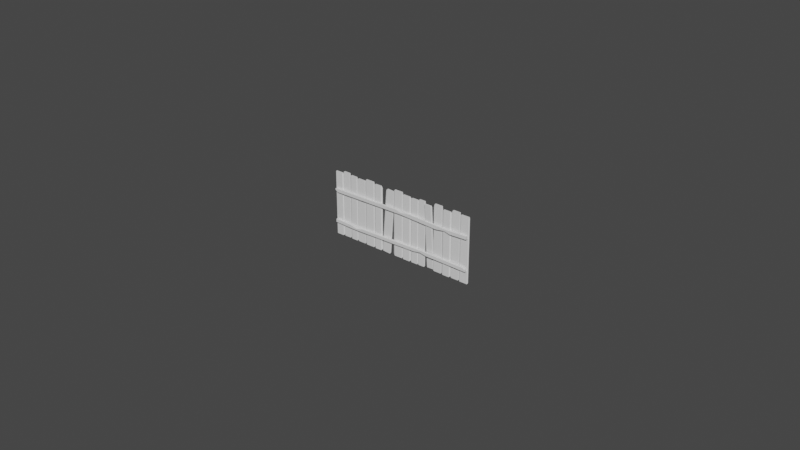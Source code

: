 # Source: fence1.blend  (saved by Blender 3.6.11; exported with 4.5.12 LTS)
import bpy
from mathutils import Matrix  # noqa: F401  (used for matrix-valued properties, if any)

bpy.ops.wm.read_factory_settings(use_empty=True)
scene = bpy.context.scene
scene.name = 'Scene'

# ---- materials (node trees are filled in below, after node groups)
mat_material_001 = bpy.data.materials.new('Material.001')
mat_material_001.use_transparent_shadow = False
mat_material_002 = bpy.data.materials.new('Material.002')
mat_material_002.use_transparent_shadow = False

# ---- material node trees
mat_material_001.use_nodes = True; mat_material_001.node_tree.nodes.clear()
_N = mat_material_001.node_tree.nodes; _L = mat_material_001.node_tree.links
n0 = _N.new('ShaderNodeBsdfPrincipled'); n0.name = 'Principled BSDF'; n0.location = (10, 300)
n0.distribution = 'GGX'
n0.subsurface_method = 'RANDOM_WALK_SKIN'
n0.inputs[3].default_value = 1.45
n0.inputs[27].default_value = (0.0, 0.0, 0.0, 1.0)
n0.inputs[28].default_value = 1.0
n1 = _N.new('ShaderNodeOutputMaterial'); n1.name = 'Material Output'; n1.location = (300, 300)
_L.new(n0.outputs[0], n1.inputs[0])
n1.is_active_output = True
mat_material_002.use_nodes = True; mat_material_002.node_tree.nodes.clear()
_N = mat_material_002.node_tree.nodes; _L = mat_material_002.node_tree.links
n0 = _N.new('ShaderNodeBsdfPrincipled'); n0.name = 'Principled BSDF'; n0.location = (10, 300)
n0.distribution = 'GGX'
n0.subsurface_method = 'RANDOM_WALK_SKIN'
n0.inputs[3].default_value = 1.45
n0.inputs[27].default_value = (0.0, 0.0, 0.0, 1.0)
n0.inputs[28].default_value = 1.0
n1 = _N.new('ShaderNodeOutputMaterial'); n1.name = 'Material Output'; n1.location = (300, 300)
_L.new(n0.outputs[0], n1.inputs[0])
n1.is_active_output = True

# ---- world
world_world = bpy.data.worlds.new('World'); scene.world = world_world
world_world.use_nodes = True; world_world.node_tree.nodes.clear()
_N = world_world.node_tree.nodes; _L = world_world.node_tree.links
n0 = _N.new('ShaderNodeOutputWorld'); n0.name = 'World Output'; n0.location = (300, 300)
n1 = _N.new('ShaderNodeBackground'); n1.name = 'Background'; n1.location = (10, 300)
n1.inputs[0].default_value = (0.05088, 0.05088, 0.05088, 1.0)
_L.new(n1.outputs[0], n0.inputs[0])
n0.is_active_output = True
world_world.color = (0.05088, 0.05088, 0.05088)
world_world.use_sun_shadow = False
world_world.sun_shadow_jitter_overblur = 0.0

# ---- meshes
me_mesh = bpy.data.meshes.new('Mesh')
me_mesh.from_pydata([(-1.3, 2.082, 0.06156), (-1.3, 2.085, 0.01538), (-1.281, 0.004116, -0.1078), (-1.281, 0.001382, -0.06164), (-1.484, 0.002273, -0.1078), (-1.503, 2.083, 0.01538), (-1.503, 2.08, 0.06156), (-1.484, -0.0004615, -0.06164), (-1.261, 2.048, 0.04521), (-1.261, 2.049, 0.02757), (-1.243, 0.04554, -0.09107), (-1.243, 0.0445, -0.07343), (-1.509, 0.04312, -0.09107), (-1.527, 2.047, 0.02757), (-1.527, 2.046, 0.04521), (-1.508, 0.04208, -0.07343), (-4.98, 0.03097, -0.0132), (0.02004, 0.03097, -0.0132), (-4.98, 2.059, -0.0132), (0.02004, 2.059, -0.0132), (-4.98, 2.059, -0.03306), (0.02004, 2.059, -0.03306), (-4.98, 0.03097, -0.03306), (0.02004, 0.03097, -0.03306), (-2.368, 2.049, -0.03197), (-2.368, 2.049, -0.01429), (-2.368, 0.04199, -0.01429), (-2.368, 0.04199, -0.03197), (-3.799, 2.049, -0.03197), (-3.799, 2.049, -0.01429), (-3.8, 0.04199, -0.01429), (-3.8, 0.04199, -0.03197), (-1.231, 0.04199, -0.01429), (-1.231, 2.049, -0.01429), (-1.231, 2.049, -0.03197), (-1.231, 0.04199, -0.03197), (-4.398, 2.049, -0.03197), (-4.398, 2.049, -0.01429), (-4.398, 0.04199, -0.01429), (-4.398, 0.04199, -0.03197), (-3.149, 0.04199, -0.01429), (-3.147, 2.049, -0.01429), (-3.147, 2.049, -0.03197), (-3.149, 0.04199, -0.03197), (-1.79, 2.049, -0.03197), (-1.79, 2.049, -0.01429), (-1.79, 0.04199, -0.01429), (-1.79, 0.04199, -0.03197), (-0.605, 0.04199, -0.01429), (-0.605, 2.049, -0.01429), (-0.605, 2.049, -0.03197), (-0.605, 0.04199, -0.03197), (-4.68, 2.049, -0.03197), (-4.68, 2.049, -0.01429), (-4.68, 0.04199, -0.01429), (-4.68, 0.04199, -0.03197), (-4.118, 0.04199, -0.01429), (-4.117, 2.049, -0.01429), (-4.117, 2.049, -0.03197), (-4.118, 0.04199, -0.03197), (-3.444, 2.049, -0.03197), (-3.444, 2.049, -0.01429), (-3.445, 0.04199, -0.01429), (-3.445, 0.04199, -0.03197), (-2.71, 0.04199, -0.01429), (-2.709, 2.049, -0.01429), (-2.709, 2.049, -0.03197), (-2.71, 0.04199, -0.03197), (-2.062, 2.049, -0.03197), (-2.062, 2.049, -0.01429), (-2.062, 0.04199, -0.01429), (-2.062, 0.04199, -0.03197), (-1.539, 0.04199, -0.01429), (-1.539, 2.049, -0.01429), (-1.539, 2.049, -0.03197), (-1.539, 0.04199, -0.03197), (-0.9175, 2.049, -0.03197), (-0.9175, 2.049, -0.01429), (-0.9175, 0.04199, -0.01429), (-0.9175, 0.04199, -0.03197), (-0.2925, 0.04199, -0.01429), (-0.2925, 2.049, -0.01429), (-0.2925, 2.049, -0.03197), (-0.2925, 0.04199, -0.03197), (-0.2643, 2.117, 0.0), (-0.2643, 2.117, -0.04626), (-0.2643, 0.0, -0.04626), (-0.2643, 0.0, 0.0), (-0.325, 0.0, -0.06102), (-0.325, 2.155, -0.06102), (-0.325, 2.155, -0.008797), (-0.325, 0.0, -0.008797), (-0.5631, 0.0, -0.06102), (-0.5631, 2.155, -0.06102), (-0.5631, 2.155, -0.008797), (-0.5631, 0.0, -0.008797), (-0.6402, 2.084, 0.008499), (-0.6402, 2.084, -0.03776), (-0.6402, 0.0, -0.03776), (-0.6402, 0.0, 0.008499), (-0.8723, 0.0, -0.03776), (-0.8723, 2.084, -0.03776), (-0.8723, 2.084, 0.008499), (-0.8723, 0.0, 0.008499), (-0.9526, 0.0, -0.06102), (-0.9526, 2.155, -0.06102), (-0.9526, 2.155, -0.008797), (-0.9526, 0.0, -0.008797), (-1.2, 0.0, -0.06102), (-1.2, 2.155, -0.06102), (-1.2, 2.155, -0.008797), (-1.2, 0.0, -0.008797), (-1.564, 0.0, -0.06102), (-1.564, 2.117, -0.06102), (-1.564, 2.117, -0.008797), (-1.564, 0.0, -0.008797), (-1.763, 0.0, -0.06102), (-1.763, 2.117, -0.06102), (-1.763, 2.117, -0.008797), (-1.763, 0.0, -0.008797), (-1.815, 2.084, 0.0), (-1.815, 2.084, -0.04626), (-1.815, 0.0, -0.04626), (-1.815, 0.0, 0.0), (-2.03, 0.0, -0.04626), (-2.03, 2.084, -0.04626), (-2.03, 2.084, 0.0), (-2.03, 0.0, 0.0), (-2.104, 0.0, -0.03776), (-2.104, 2.101, -0.03776), (-2.104, 2.101, 0.008499), (-2.104, 0.0, 0.008499), (-2.342, 0.0, -0.03776), (-2.342, 2.101, -0.03776), (-2.342, 2.101, 0.008499), (-2.342, 0.0, 0.008499), (-2.398, 2.155, 0.0), (-2.398, 2.155, -0.04626), (-2.398, 0.0, -0.04626), (-2.398, 0.0, 0.0), (-2.669, 0.0, -0.04626), (-2.669, 2.155, -0.04626), (-2.669, 2.155, 0.0), (-2.669, 0.0, 0.0), (-3.19, 2.117, 0.008499), (-3.19, 2.117, -0.03776), (-3.19, 0.0, -0.03776), (-3.19, 0.0, 0.008499), (-3.405, 0.0, -0.03776), (-3.406, 2.117, -0.03776), (-3.406, 2.117, 0.008499), (-3.406, 0.0, 0.008499), (-3.487, 0.0, -0.04626), (-3.488, 2.155, -0.04626), (-3.488, 2.155, 0.0), (-3.487, 0.0, 0.0), (-3.765, 0.0, -0.04626), (-3.765, 2.155, -0.04626), (-3.765, 2.155, 0.0), (-3.765, 0.0, 0.0), (-3.841, 2.084, -0.008797), (-3.841, 2.084, -0.06102), (-3.841, 0.0, -0.06102), (-3.841, 0.0, -0.008797), (-4.094, 0.0, -0.06102), (-4.093, 2.084, -0.06102), (-4.093, 2.084, -0.008797), (-4.094, 0.0, -0.008797), (-4.152, 0.0, -0.04626), (-4.152, 2.117, -0.04626), (-4.152, 2.117, 0.0), (-4.152, 0.0, 0.0), (-4.359, 0.0, -0.04626), (-4.359, 2.117, -0.04626), (-4.359, 2.117, 0.0), (-4.359, 0.0, 0.0), (-4.439, 2.155, -0.008797), (-4.439, 2.155, -0.06102), (-4.439, 0.0, -0.06102), (-4.439, 0.0, -0.008797), (-4.654, 0.0, -0.06102), (-4.654, 2.155, -0.06102), (-4.654, 2.155, -0.008797), (-4.654, 0.0, -0.008797), (-4.707, 0.0, -0.03776), (-4.707, 2.101, -0.03776), (-4.707, 2.101, 0.008499), (-4.707, 0.0, 0.008499), (-4.954, 0.0, -0.03776), (-4.954, 2.101, -0.03776), (-4.954, 2.101, 0.008499), (-4.954, 0.0, 0.008499), (0.0, 2.117, 0.0), (0.0, 2.117, -0.04626), (0.0, 0.0, -0.04626), (0.0, 0.0, 0.0), (-2.866, -0.01192, -0.06102), (-2.713, 2.067, -0.06102), (-2.713, 2.067, -0.008797), (-2.866, -0.01192, -0.008797), (-3.111, 0.006016, -0.06102), (-2.958, 2.085, -0.06102), (-2.958, 2.085, -0.008797), (-3.111, 0.006016, -0.008797), (-2.831, 0.02766, -0.01429), (-2.685, 2.03, -0.01429), (-2.685, 2.03, -0.03197), (-2.831, 0.02766, -0.03197), (-3.143, 0.0505, -0.03197), (-2.996, 2.052, -0.03197), (-2.996, 2.052, -0.01429), (-3.143, 0.0505, -0.01429), (-4.939, 0.4133, 0.07314), (-0.02068, 0.4133, 0.07314), (-4.939, 0.5151, 0.07314), (-0.1054, 0.5151, 0.07314), (-4.939, 0.5151, -0.001019), (-0.02068, 0.5151, -0.001019), (-4.939, 0.4133, -0.001019), (-0.02068, 0.4133, -0.001019), (-1.656, 0.5384, -0.001019), (-1.656, 0.5384, 0.07314), (-1.656, 0.4774, 0.07314), (-1.656, 0.4365, -0.001019), (-4.144, 0.4932, -0.001019), (-4.144, 0.4449, 0.07314), (-4.144, 0.3913, 0.07314), (-4.144, 0.3913, -0.001019), (-4.144, 0.4932, 0.02382), (-4.35, 0.4932, 0.07314), (-3.846, 0.4932, 0.07314), (-1.656, 0.4365, 0.03184), (-1.913, 0.4365, 0.07314), (-1.449, 0.4365, 0.07314), (-0.02068, 0.5151, 0.02682), (-0.02068, 0.4603, 0.07314), (-0.02068, 1.547, 0.07314), (-4.939, 1.547, 0.07314), (-0.02068, 1.445, 0.07314), (-4.854, 1.445, 0.07314), (-0.02068, 1.445, -0.001019), (-4.939, 1.445, -0.001019), (-0.02068, 1.547, -0.001019), (-4.939, 1.547, -0.001019), (-2.373, 1.473, -0.001019), (-2.373, 1.473, 0.07314), (-2.373, 1.534, 0.07314), (-2.373, 1.575, -0.001019), (-0.8006, 1.421, -0.001019), (-0.8006, 1.469, 0.07314), (-0.8006, 1.523, 0.07314), (-0.8006, 1.523, -0.001019), (-0.8006, 1.421, 0.02382), (-0.5942, 1.421, 0.07314), (-1.098, 1.421, 0.07314), (-2.373, 1.575, 0.03184), (-2.116, 1.575, 0.07314), (-2.58, 1.575, 0.07314), (-4.939, 1.445, 0.02682), (-4.939, 1.5, 0.07314)], [], [(6, 7, 3, 0), (5, 6, 0, 1), (4, 5, 1, 2), (7, 4, 2, 3), (1, 0, 8, 9), (2, 1, 9, 10), (3, 2, 10, 11), (0, 3, 11, 8), (12, 13, 5, 4), (13, 14, 6, 5), (14, 15, 7, 6), (15, 12, 4, 7), (9, 8, 11, 10), (12, 15, 14, 13), (114, 115, 72, 73), (113, 114, 73, 74), (112, 113, 74, 75), (115, 112, 75, 72), (17, 23, 21, 19), (22, 16, 18, 20), (149, 150, 144, 145), (150, 151, 147, 144), (151, 148, 146, 147), (148, 149, 145, 146), (169, 170, 57, 58), (170, 171, 56, 57), (171, 168, 59, 56), (168, 169, 58, 59), (102, 103, 99, 96), (101, 102, 96, 97), (100, 101, 97, 98), (103, 100, 98, 99), (181, 182, 176, 177), (182, 183, 179, 176), (183, 180, 178, 179), (180, 181, 177, 178), (125, 126, 120, 121), (126, 127, 123, 120), (127, 124, 122, 123), (124, 125, 121, 122), (90, 91, 80, 81), (89, 90, 81, 82), (88, 89, 82, 83), (91, 88, 83, 80), (185, 186, 53, 52), (186, 187, 54, 53), (187, 184, 55, 54), (184, 185, 52, 55), (166, 167, 163, 160), (165, 166, 160, 161), (164, 165, 161, 162), (167, 164, 162, 163), (153, 154, 61, 60), (154, 155, 62, 61), (155, 152, 63, 62), (152, 153, 60, 63), (142, 143, 139, 136), (141, 142, 136, 137), (140, 141, 137, 138), (143, 140, 138, 139), (129, 130, 69, 68), (130, 131, 70, 69), (131, 128, 71, 70), (128, 129, 68, 71), (105, 106, 77, 76), (106, 107, 78, 77), (107, 104, 79, 78), (104, 105, 76, 79), (81, 80, 87, 84), (82, 81, 84, 85), (83, 82, 85, 86), (80, 83, 86, 87), (85, 84, 192, 193), (86, 85, 193, 194), (87, 86, 194, 195), (84, 87, 195, 192), (92, 93, 89, 88), (93, 94, 90, 89), (94, 95, 91, 90), (95, 92, 88, 91), (51, 50, 93, 92), (50, 49, 94, 93), (49, 48, 95, 94), (48, 51, 92, 95), (97, 96, 49, 50), (98, 97, 50, 51), (99, 98, 51, 48), (96, 99, 48, 49), (79, 76, 101, 100), (76, 77, 102, 101), (77, 78, 103, 102), (78, 79, 100, 103), (108, 109, 105, 104), (109, 110, 106, 105), (110, 111, 107, 106), (111, 108, 104, 107), (35, 34, 109, 108), (34, 33, 110, 109), (33, 32, 111, 110), (32, 35, 108, 111), (116, 117, 113, 112), (117, 118, 114, 113), (118, 119, 115, 114), (119, 116, 112, 115), (47, 44, 117, 116), (44, 45, 118, 117), (45, 46, 119, 118), (46, 47, 116, 119), (121, 120, 45, 44), (122, 121, 44, 47), (123, 122, 47, 46), (120, 123, 46, 45), (71, 68, 125, 124), (68, 69, 126, 125), (69, 70, 127, 126), (70, 71, 124, 127), (132, 133, 129, 128), (133, 134, 130, 129), (134, 135, 131, 130), (135, 132, 128, 131), (27, 24, 133, 132), (24, 25, 134, 133), (25, 26, 135, 134), (26, 27, 132, 135), (137, 136, 25, 24), (138, 137, 24, 27), (139, 138, 27, 26), (136, 139, 26, 25), (67, 66, 141, 140), (66, 65, 142, 141), (65, 64, 143, 142), (64, 67, 140, 143), (145, 144, 41, 42), (146, 145, 42, 43), (147, 146, 43, 40), (144, 147, 40, 41), (63, 60, 149, 148), (60, 61, 150, 149), (61, 62, 151, 150), (62, 63, 148, 151), (156, 157, 153, 152), (157, 158, 154, 153), (158, 159, 155, 154), (159, 156, 152, 155), (31, 28, 157, 156), (28, 29, 158, 157), (29, 30, 159, 158), (30, 31, 156, 159), (161, 160, 29, 28), (162, 161, 28, 31), (163, 162, 31, 30), (160, 163, 30, 29), (59, 58, 165, 164), (58, 57, 166, 165), (57, 56, 167, 166), (56, 59, 164, 167), (172, 173, 169, 168), (173, 174, 170, 169), (174, 175, 171, 170), (175, 172, 168, 171), (39, 36, 173, 172), (36, 37, 174, 173), (37, 38, 175, 174), (38, 39, 172, 175), (177, 176, 37, 36), (178, 177, 36, 39), (179, 178, 39, 38), (176, 179, 38, 37), (55, 52, 181, 180), (52, 53, 182, 181), (53, 54, 183, 182), (54, 55, 180, 183), (188, 189, 185, 184), (189, 190, 186, 185), (190, 191, 187, 186), (191, 188, 184, 187), (20, 189, 188, 22), (18, 190, 189, 20), (16, 191, 190, 18), (22, 188, 191, 16), (193, 192, 19, 21), (194, 193, 21, 23), (195, 194, 23, 17), (192, 195, 17, 19), (41, 40, 43, 42), (65, 66, 67, 64), (33, 34, 35, 32), (73, 72, 75, 74), (198, 199, 204, 205), (197, 198, 205, 206), (196, 197, 206, 207), (199, 196, 207, 204), (200, 201, 197, 196), (201, 202, 198, 197), (202, 203, 199, 198), (203, 200, 196, 199), (208, 209, 201, 200), (209, 210, 202, 201), (210, 211, 203, 202), (211, 208, 200, 203), (205, 204, 207, 206), (208, 211, 210, 209), (235, 222, 233, 213), (220, 221, 215, 234), (223, 220, 217, 219), (213, 233, 231, 223, 219), (235, 234, 215), (218, 212, 214, 216), (230, 228, 225), (226, 227, 223, 231, 232), (227, 224, 220, 223), (228, 229, 225), (218, 227, 226, 212), (216, 224, 227, 218), (214, 229, 228, 224, 216), (212, 226, 225), (222, 225, 226, 232), (224, 228, 230, 221, 220), (232, 231, 222), (222, 231, 233), (213, 219, 217, 234, 235), (221, 222, 235, 215), (230, 225, 222, 221), (212, 225, 229, 214), (220, 234, 217), (259, 246, 257, 237), (244, 245, 239, 258), (247, 244, 241, 243), (237, 257, 255, 247, 243), (259, 258, 239), (242, 236, 238, 240), (254, 252, 249), (250, 251, 247, 255, 256), (251, 248, 244, 247), (252, 253, 249), (242, 251, 250, 236), (240, 248, 251, 242), (238, 253, 252, 248, 240), (236, 250, 249), (246, 249, 250, 256), (248, 252, 254, 245, 244), (256, 255, 246), (246, 255, 257), (237, 243, 241, 258, 259), (245, 246, 259, 239), (254, 249, 246, 245), (236, 249, 253, 238), (244, 258, 241)])
me_mesh.polygons.foreach_set('use_smooth', [True] * 248)
me_mesh.polygons.foreach_set('material_index', [1, 1, 1, 1, 1, 1, 1, 1, 1, 1, 1, 1, 1, 1, 0, 0, 0, 0, 0, 0, 0, 0, 0, 0, 0, 0, 0, 0, 0, 0, 0, 0, 0, 0, 0, 0, 0, 0, 0, 0, 0, 0, 0, 0, 0, 0, 0, 0, 0, 0, 0, 0, 0, 0, 0, 0, 0, 0, 0, 0, 1, 1, 1, 1, 0, 0, 0, 0, 0, 0, 0, 0, 0, 0, 0, 0, 0, 0, 0, 0, 0, 0, 0, 0, 0, 0, 0, 0, 0, 0, 0, 0, 0, 0, 0, 0, 0, 0, 0, 0, 0, 0, 0, 0, 0, 0, 0, 0, 0, 0, 0, 0, 0, 0, 0, 0, 1, 1, 1, 1, 1, 1, 1, 1, 0, 0, 0, 0, 0, 0, 0, 0, 0, 0, 0, 0, 0, 0, 0, 0, 0, 0, 0, 0, 0, 0, 0, 0, 0, 0, 0, 0, 0, 0, 0, 0, 0, 0, 0, 0, 0, 0, 0, 0, 0, 0, 0, 0, 0, 0, 0, 0, 0, 0, 0, 0, 0, 0, 0, 0, 0, 0, 0, 0, 0, 0, 0, 0, 1, 1, 1, 1, 1, 1, 1, 1, 1, 1, 1, 1, 1, 1, 0, 0, 0, 0, 0, 0, 0, 0, 0, 0, 0, 0, 0, 0, 0, 0, 0, 0, 0, 0, 0, 0, 0, 0, 0, 0, 0, 0, 0, 0, 0, 0, 0, 0, 0, 0, 0, 0, 0, 0, 0, 0, 0, 0, 0, 0])
_k = set([(0, 1), (0, 3), (0, 6), (0, 8), (1, 2), (1, 5), (1, 9), (2, 3), (2, 4), (2, 10), (3, 7), (3, 11), (4, 5), (4, 7), (4, 12), (5, 6), (5, 13), (6, 7), (6, 14), (7, 15), (8, 9), (8, 11), (9, 10), (10, 11), (12, 13), (12, 15), (13, 14), (14, 15), (16, 18), (16, 22), (16, 191), (17, 19), (17, 23), (17, 195), (18, 20), (18, 190), (19, 21), (19, 192), (20, 22), (20, 189), (21, 23), (21, 193), (22, 188), (23, 194), (24, 25), (24, 27), (24, 133), (24, 137), (25, 26), (25, 134), (25, 136), (26, 27), (26, 135), (26, 139), (27, 132), (27, 138), (28, 29), (28, 31), (28, 157), (28, 161), (29, 30), (29, 158), (29, 160), (30, 31), (30, 159), (30, 163), (31, 156), (31, 162), (32, 33), (32, 35), (32, 111), (33, 34), (33, 110), (34, 35), (34, 109), (35, 108), (36, 37), (36, 39), (36, 173), (36, 177), (37, 38), (37, 174), (37, 176), (38, 39), (38, 175), (38, 179), (39, 172), (39, 178), (40, 41), (40, 43), (40, 147), (41, 42), (41, 144), (42, 43), (42, 145), (43, 146), (44, 45), (44, 47), (44, 117), (44, 121), (45, 46), (45, 118), (45, 120), (46, 47), (46, 119), (46, 123), (47, 116), (47, 122), (48, 49), (48, 51), (48, 95), (48, 99), (49, 50), (49, 94), (49, 96), (50, 51), (50, 93), (50, 97), (51, 92), (51, 98), (52, 53), (52, 55), (52, 181), (52, 185), (53, 54), (53, 182), (53, 186), (54, 55), (54, 183), (54, 187), (55, 180), (55, 184), (56, 57), (56, 59), (56, 167), (56, 171), (57, 58), (57, 166), (57, 170), (58, 59), (58, 165), (58, 169), (59, 164), (59, 168), (60, 61), (60, 63), (60, 149), (60, 153), (61, 62), (61, 150), (61, 154), (62, 63), (62, 151), (62, 155), (63, 148), (63, 152), (64, 65), (64, 67), (64, 143), (65, 66), (65, 142), (66, 67), (66, 141), (67, 140), (68, 69), (68, 71), (68, 125), (68, 129), (69, 70), (69, 126), (69, 130), (70, 71), (70, 127), (70, 131), (71, 124), (71, 128), (72, 73), (72, 75), (72, 115), (73, 74), (73, 114), (74, 75), (74, 113), (75, 112), (76, 77), (76, 79), (76, 101), (76, 105), (77, 78), (77, 102), (77, 106), (78, 79), (78, 103), (78, 107), (79, 100), (79, 104), (80, 81), (80, 83), (80, 87), (80, 91), (81, 82), (81, 84), (81, 90), (82, 83), (82, 85), (82, 89), (83, 86), (83, 88), (84, 85), (84, 87), (84, 192), (85, 86), (85, 193), (86, 87), (86, 194), (87, 195), (88, 89), (88, 91), (88, 92), (89, 90), (89, 93), (90, 91), (90, 94), (91, 95), (92, 93), (92, 95), (93, 94), (94, 95), (96, 97), (96, 99), (96, 102), (97, 98), (97, 101), (98, 99), (98, 100), (99, 103), (100, 101), (100, 103), (101, 102), (102, 103), (104, 105), (104, 107), (104, 108), (105, 106), (105, 109), (106, 107), (106, 110), (107, 111), (108, 109), (108, 111), (109, 110), (110, 111), (112, 113), (112, 115), (112, 116), (113, 114), (113, 117), (114, 115), (114, 118), (115, 119), (116, 117), (116, 119), (117, 118), (118, 119), (120, 121), (120, 123), (120, 126), (121, 122), (121, 125), (122, 123), (122, 124), (123, 127), (124, 125), (124, 127), (125, 126), (126, 127), (128, 129), (128, 131), (128, 132), (129, 130), (129, 133), (130, 131), (130, 134), (131, 135), (132, 133), (132, 135), (133, 134), (134, 135), (136, 137), (136, 139), (136, 142), (137, 138), (137, 141), (138, 139), (138, 140), (139, 143), (140, 141), (140, 143), (141, 142), (142, 143), (144, 145), (144, 147), (144, 150), (145, 146), (145, 149), (146, 147), (146, 148), (147, 151), (148, 149), (148, 151), (149, 150), (150, 151), (152, 153), (152, 155), (152, 156), (153, 154), (153, 157), (154, 155), (154, 158), (155, 159), (156, 157), (156, 159), (157, 158), (158, 159), (160, 161), (160, 163), (160, 166), (161, 162), (161, 165), (162, 163), (162, 164), (163, 167), (164, 165), (164, 167), (165, 166), (166, 167), (168, 169), (168, 171), (168, 172), (169, 170), (169, 173), (170, 171), (170, 174), (171, 175), (172, 173), (172, 175), (173, 174), (174, 175), (176, 177), (176, 179), (176, 182), (177, 178), (177, 181), (178, 179), (178, 180), (179, 183), (180, 181), (180, 183), (181, 182), (182, 183), (184, 185), (184, 187), (184, 188), (185, 186), (185, 189), (186, 187), (186, 190), (187, 191), (188, 189), (188, 191), (189, 190), (190, 191), (192, 193), (192, 195), (193, 194), (194, 195), (196, 197), (196, 199), (196, 200), (196, 207), (197, 198), (197, 201), (197, 206), (198, 199), (198, 202), (198, 205), (199, 203), (199, 204), (200, 201), (200, 203), (200, 208), (201, 202), (201, 209), (202, 203), (202, 210), (203, 211), (204, 205), (204, 207), (205, 206), (206, 207), (208, 209), (208, 211), (209, 210), (210, 211), (212, 214), (212, 218), (212, 226), (213, 219), (213, 233), (213, 235), (214, 216), (214, 229), (215, 221), (215, 234), (215, 235), (216, 218), (216, 224), (217, 219), (217, 220), (217, 234), (218, 227), (219, 223), (220, 224), (221, 230), (222, 232), (222, 233), (223, 227), (225, 229), (225, 230), (226, 232), (236, 238), (236, 242), (236, 250), (237, 243), (237, 257), (237, 259), (238, 240), (238, 253), (239, 245), (239, 258), (239, 259), (240, 242), (240, 248), (241, 243), (241, 244), (241, 258), (242, 251), (243, 247), (244, 248), (245, 254), (246, 256), (246, 257), (247, 251), (249, 253), (249, 254), (250, 256)])
me_mesh.attributes.new('sharp_edge', 'BOOLEAN', 'EDGE').data.foreach_set('value', [ (min(e.vertices), max(e.vertices)) in _k for e in me_mesh.edges])
_uv = me_mesh.uv_layers.new(name='map1')
_uv.uv.foreach_set('vector', [0.03726, 0.3027, 0.03726, 0.3027, 0.03726, 0.3027, 0.03726, 0.3027, 0.03726, 0.3027, 0.03726, 0.3027, 0.03726, 0.3027, 0.03726, 0.3027, 0.03726, 0.3027, 0.03726, 0.3027, 0.03726, 0.3027, 0.03726, 0.3027, 0.03726, 0.3027, 0.03726, 0.3027, 0.03726, 0.3027, 0.03726, 0.3027, 0.03726, 0.3027, 0.03726, 0.3027, 0.03726, 0.3027, 0.03726, 0.3027, 0.03726, 0.3027, 0.03726, 0.3027, 0.03726, 0.3027, 0.03726, 0.3027, 0.03726, 0.3027, 0.03726, 0.3027, 0.03726, 0.3027, 0.03726, 0.3027, 0.03726, 0.3027, 0.03726, 0.3027, 0.03726, 0.3027, 0.03726, 0.3027, 0.03726, 0.3027, 0.03726, 0.3027, 0.03726, 0.3027, 0.03726, 0.3027, 0.03726, 0.3027, 0.03726, 0.3027, 0.03726, 0.3027, 0.03726, 0.3027, 0.03726, 0.3027, 0.03726, 0.3027, 0.03726, 0.3027, 0.03726, 0.3027, 0.03726, 0.3027, 0.03726, 0.3027, 0.03726, 0.3027, 0.03726, 0.3027, 0.03726, 0.3027, 0.03726, 0.3027, 0.03726, 0.3027, 0.03726, 0.3027, 0.03726, 0.3027, 0.03726, 0.3027, 0.03726, 0.3027, 0.03726, 0.3027, 0.03795, 0.2784, 0.03795, 0.2784, 0.03795, 0.2784, 0.03795, 0.2784, 0.03795, 0.2784, 0.03795, 0.2784, 0.03795, 0.2784, 0.03795, 0.2784, 0.03795, 0.2784, 0.03795, 0.2784, 0.03795, 0.2784, 0.03795, 0.2784, 0.03795, 0.2784, 0.03795, 0.2784, 0.03795, 0.2784, 0.03795, 0.2784, 0.03726, 0.3027, 0.03726, 0.3027, 0.03726, 0.3027, 0.03726, 0.3027, 0.03726, 0.3027, 0.03726, 0.3027, 0.03726, 0.3027, 0.03726, 0.3027, 0.03726, 0.3027, 0.03726, 0.3027, 0.03726, 0.3027, 0.03726, 0.3027, 0.03726, 0.3027, 0.03726, 0.3027, 0.03726, 0.3027, 0.03726, 0.3027, 0.03726, 0.3027, 0.03726, 0.3027, 0.03726, 0.3027, 0.03726, 0.3027, 0.03726, 0.3027, 0.03726, 0.3027, 0.03726, 0.3027, 0.03726, 0.3027, 0.03795, 0.2784, 0.03795, 0.2784, 0.03795, 0.2784, 0.03795, 0.2784, 0.03795, 0.2784, 0.03795, 0.2784, 0.03795, 0.2784, 0.03795, 0.2784, 0.03795, 0.2784, 0.03795, 0.2784, 0.03795, 0.2784, 0.03795, 0.2784, 0.03795, 0.2784, 0.03795, 0.2784, 0.03795, 0.2784, 0.03795, 0.2784, 0.03795, 0.2784, 0.03795, 0.2784, 0.03795, 0.2784, 0.03795, 0.2784, 0.03795, 0.2784, 0.03795, 0.2784, 0.03795, 0.2784, 0.03795, 0.2784, 0.03795, 0.2784, 0.03795, 0.2784, 0.03795, 0.2784, 0.03795, 0.2784, 0.03795, 0.2784, 0.03795, 0.2784, 0.03795, 0.2784, 0.03795, 0.2784, 0.03726, 0.3027, 0.03726, 0.3027, 0.03726, 0.3027, 0.03726, 0.3027, 0.03726, 0.3027, 0.03726, 0.3027, 0.03726, 0.3027, 0.03726, 0.3027, 0.03726, 0.3027, 0.03726, 0.3027, 0.03726, 0.3027, 0.03726, 0.3027, 0.03726, 0.3027, 0.03726, 0.3027, 0.03726, 0.3027, 0.03726, 0.3027, 0.03795, 0.2784, 0.03795, 0.2784, 0.03795, 0.2784, 0.03795, 0.2784, 0.03795, 0.2784, 0.03795, 0.2784, 0.03795, 0.2784, 0.03795, 0.2784, 0.03795, 0.2784, 0.03795, 0.2784, 0.03795, 0.2784, 0.03795, 0.2784, 0.03795, 0.2784, 0.03795, 0.2784, 0.03795, 0.2784, 0.03795, 0.2784, 0.03726, 0.3027, 0.03726, 0.3027, 0.03726, 0.3027, 0.03726, 0.3027, 0.03726, 0.3027, 0.03726, 0.3027, 0.03726, 0.3027, 0.03726, 0.3027, 0.03726, 0.3027, 0.03726, 0.3027, 0.03726, 0.3027, 0.03726, 0.3027, 0.03726, 0.3027, 0.03726, 0.3027, 0.03726, 0.3027, 0.03726, 0.3027, 0.03726, 0.3027, 0.03726, 0.3027, 0.03726, 0.3027, 0.03726, 0.3027, 0.03726, 0.3027, 0.03726, 0.3027, 0.03726, 0.3027, 0.03726, 0.3027, 0.03726, 0.3027, 0.03726, 0.3027, 0.03726, 0.3027, 0.03726, 0.3027, 0.03726, 0.3027, 0.03726, 0.3027, 0.03726, 0.3027, 0.03726, 0.3027, 0.03726, 0.3027, 0.03726, 0.3027, 0.03726, 0.3027, 0.03726, 0.3027, 0.03726, 0.3027, 0.03726, 0.3027, 0.03726, 0.3027, 0.03726, 0.3027, 0.03726, 0.3027, 0.03726, 0.3027, 0.03726, 0.3027, 0.03726, 0.3027, 0.03726, 0.3027, 0.03726, 0.3027, 0.03726, 0.3027, 0.03726, 0.3027, 0.03795, 0.2784, 0.03795, 0.2784, 0.03795, 0.2784, 0.03795, 0.2784, 0.03795, 0.2784, 0.03795, 0.2784, 0.03795, 0.2784, 0.03795, 0.2784, 0.03795, 0.2784, 0.03795, 0.2784, 0.03795, 0.2784, 0.03795, 0.2784, 0.03795, 0.2784, 0.03795, 0.2784, 0.03795, 0.2784, 0.03795, 0.2784, 0.03726, 0.3027, 0.03726, 0.3027, 0.03726, 0.3027, 0.03726, 0.3027, 0.03726, 0.3027, 0.03726, 0.3027, 0.03726, 0.3027, 0.03726, 0.3027, 0.03726, 0.3027, 0.03726, 0.3027, 0.03726, 0.3027, 0.03726, 0.3027, 0.03726, 0.3027, 0.03726, 0.3027, 0.03726, 0.3027, 0.03726, 0.3027, 0.03726, 0.3027, 0.03726, 0.3027, 0.03726, 0.3027, 0.03726, 0.3027, 0.03726, 0.3027, 0.03726, 0.3027, 0.03726, 0.3027, 0.03726, 0.3027, 0.03726, 0.3027, 0.03726, 0.3027, 0.03726, 0.3027, 0.03726, 0.3027, 0.03726, 0.3027, 0.03726, 0.3027, 0.03726, 0.3027, 0.03726, 0.3027, 0.03726, 0.3027, 0.03726, 0.3027, 0.03726, 0.3027, 0.03726, 0.3027, 0.03726, 0.3027, 0.03726, 0.3027, 0.03726, 0.3027, 0.03726, 0.3027, 0.03726, 0.3027, 0.03726, 0.3027, 0.03726, 0.3027, 0.03726, 0.3027, 0.03726, 0.3027, 0.03726, 0.3027, 0.03726, 0.3027, 0.03726, 0.3027, 0.03726, 0.3027, 0.03726, 0.3027, 0.03726, 0.3027, 0.03726, 0.3027, 0.03726, 0.3027, 0.03726, 0.3027, 0.03726, 0.3027, 0.03726, 0.3027, 0.03726, 0.3027, 0.03726, 0.3027, 0.03726, 0.3027, 0.03726, 0.3027, 0.03726, 0.3027, 0.03726, 0.3027, 0.03726, 0.3027, 0.03726, 0.3027, 0.03726, 0.3027, 0.03726, 0.3027, 0.03726, 0.3027, 0.03726, 0.3027, 0.03726, 0.3027, 0.03726, 0.3027, 0.03726, 0.3027, 0.03726, 0.3027, 0.03726, 0.3027, 0.03726, 0.3027, 0.03726, 0.3027, 0.03726, 0.3027, 0.03726, 0.3027, 0.03726, 0.3027, 0.03726, 0.3027, 0.03726, 0.3027, 0.03726, 0.3027, 0.03726, 0.3027, 0.03726, 0.3027, 0.03726, 0.3027, 0.03726, 0.3027, 0.03726, 0.3027, 0.03726, 0.3027, 0.03726, 0.3027, 0.03726, 0.3027, 0.03726, 0.3027, 0.03726, 0.3027, 0.03726, 0.3027, 0.03726, 0.3027, 0.03726, 0.3027, 0.03726, 0.3027, 0.03726, 0.3027, 0.03726, 0.3027, 0.03726, 0.3027, 0.03726, 0.3027, 0.03726, 0.3027, 0.03726, 0.3027, 0.03726, 0.3027, 0.03726, 0.3027, 0.03726, 0.3027, 0.03726, 0.3027, 0.03726, 0.3027, 0.03726, 0.3027, 0.03726, 0.3027, 0.03726, 0.3027, 0.03726, 0.3027, 0.03726, 0.3027, 0.03726, 0.3027, 0.03795, 0.2784, 0.03795, 0.2784, 0.03795, 0.2784, 0.03795, 0.2784, 0.03795, 0.2784, 0.03795, 0.2784, 0.03795, 0.2784, 0.03795, 0.2784, 0.03795, 0.2784, 0.03795, 0.2784, 0.03795, 0.2784, 0.03795, 0.2784, 0.03795, 0.2784, 0.03795, 0.2784, 0.03795, 0.2784, 0.03795, 0.2784, 0.03795, 0.2784, 0.03795, 0.2784, 0.03795, 0.2784, 0.03795, 0.2784, 0.03795, 0.2784, 0.03795, 0.2784, 0.03795, 0.2784, 0.03795, 0.2784, 0.03795, 0.2784, 0.03795, 0.2784, 0.03795, 0.2784, 0.03795, 0.2784, 0.03795, 0.2784, 0.03795, 0.2784, 0.03795, 0.2784, 0.03795, 0.2784, 0.03726, 0.3027, 0.03726, 0.3027, 0.03726, 0.3027, 0.03726, 0.3027, 0.03726, 0.3027, 0.03726, 0.3027, 0.03726, 0.3027, 0.03726, 0.3027, 0.03726, 0.3027, 0.03726, 0.3027, 0.03726, 0.3027, 0.03726, 0.3027, 0.03726, 0.3027, 0.03726, 0.3027, 0.03726, 0.3027, 0.03726, 0.3027, 0.03726, 0.3027, 0.03726, 0.3027, 0.03726, 0.3027, 0.03726, 0.3027, 0.03726, 0.3027, 0.03726, 0.3027, 0.03726, 0.3027, 0.03726, 0.3027, 0.03726, 0.3027, 0.03726, 0.3027, 0.03726, 0.3027, 0.03726, 0.3027, 0.03726, 0.3027, 0.03726, 0.3027, 0.03726, 0.3027, 0.03726, 0.3027, 0.03795, 0.2784, 0.03795, 0.2784, 0.03795, 0.2784, 0.03795, 0.2784, 0.03795, 0.2784, 0.03795, 0.2784, 0.03795, 0.2784, 0.03795, 0.2784, 0.03795, 0.2784, 0.03795, 0.2784, 0.03795, 0.2784, 0.03795, 0.2784, 0.03795, 0.2784, 0.03795, 0.2784, 0.03795, 0.2784, 0.03795, 0.2784, 0.03795, 0.2784, 0.03795, 0.2784, 0.03795, 0.2784, 0.03795, 0.2784, 0.03795, 0.2784, 0.03795, 0.2784, 0.03795, 0.2784, 0.03795, 0.2784, 0.03795, 0.2784, 0.03795, 0.2784, 0.03795, 0.2784, 0.03795, 0.2784, 0.03795, 0.2784, 0.03795, 0.2784, 0.03795, 0.2784, 0.03795, 0.2784, 0.03795, 0.2784, 0.03795, 0.2784, 0.03795, 0.2784, 0.03795, 0.2784, 0.03795, 0.2784, 0.03795, 0.2784, 0.03795, 0.2784, 0.03795, 0.2784, 0.03795, 0.2784, 0.03795, 0.2784, 0.03795, 0.2784, 0.03795, 0.2784, 0.03795, 0.2784, 0.03795, 0.2784, 0.03795, 0.2784, 0.03795, 0.2784, 0.03795, 0.2784, 0.03795, 0.2784, 0.03795, 0.2784, 0.03795, 0.2784, 0.03795, 0.2784, 0.03795, 0.2784, 0.03795, 0.2784, 0.03795, 0.2784, 0.03795, 0.2784, 0.03795, 0.2784, 0.03795, 0.2784, 0.03795, 0.2784, 0.03795, 0.2784, 0.03795, 0.2784, 0.03795, 0.2784, 0.03795, 0.2784, 0.03726, 0.3027, 0.03726, 0.3027, 0.03726, 0.3027, 0.03726, 0.3027, 0.03726, 0.3027, 0.03726, 0.3027, 0.03726, 0.3027, 0.03726, 0.3027, 0.03726, 0.3027, 0.03726, 0.3027, 0.03726, 0.3027, 0.03726, 0.3027, 0.03726, 0.3027, 0.03726, 0.3027, 0.03726, 0.3027, 0.03726, 0.3027, 0.03726, 0.3027, 0.03726, 0.3027, 0.03726, 0.3027, 0.03726, 0.3027, 0.03726, 0.3027, 0.03726, 0.3027, 0.03726, 0.3027, 0.03726, 0.3027, 0.03726, 0.3027, 0.03726, 0.3027, 0.03726, 0.3027, 0.03726, 0.3027, 0.03726, 0.3027, 0.03726, 0.3027, 0.03726, 0.3027, 0.03726, 0.3027, 0.03726, 0.3027, 0.03726, 0.3027, 0.03726, 0.3027, 0.03726, 0.3027, 0.03726, 0.3027, 0.03726, 0.3027, 0.03726, 0.3027, 0.03726, 0.3027, 0.03726, 0.3027, 0.03726, 0.3027, 0.03726, 0.3027, 0.03726, 0.3027, 0.03726, 0.3027, 0.03726, 0.3027, 0.03726, 0.3027, 0.03726, 0.3027, 0.03726, 0.3027, 0.03726, 0.3027, 0.03726, 0.3027, 0.03726, 0.3027, 0.03726, 0.3027, 0.03726, 0.3027, 0.03726, 0.3027, 0.03726, 0.3027, 0.03726, 0.3027, 0.03726, 0.3027, 0.03726, 0.3027, 0.03726, 0.3027, 0.03726, 0.3027, 0.03726, 0.3027, 0.03726, 0.3027, 0.03726, 0.3027, 0.03726, 0.3027, 0.03726, 0.3027, 0.03726, 0.3027, 0.03726, 0.3027, 0.03726, 0.3027, 0.03726, 0.3027, 0.03726, 0.3027, 0.03726, 0.3027, 0.03726, 0.3027, 0.03726, 0.3027, 0.03726, 0.3027, 0.03726, 0.3027, 0.03726, 0.3027, 0.03726, 0.3027, 0.03726, 0.3027, 0.03726, 0.3027, 0.03726, 0.3027, 0.03726, 0.3027, 0.03726, 0.3027, 0.03726, 0.3027, 0.03726, 0.3027, 0.03726, 0.3027, 0.03726, 0.3027, 0.03726, 0.3027, 0.03726, 0.3027, 0.03726, 0.3027, 0.03726, 0.3027, 0.03726, 0.3027, 0.03726, 0.3027, 0.03726, 0.3027, 0.03726, 0.3027, 0.03726, 0.3027, 0.03795, 0.2784, 0.03795, 0.2784, 0.03795, 0.2784, 0.03795, 0.2784, 0.03795, 0.2784, 0.03795, 0.2784, 0.03795, 0.2784, 0.03795, 0.2784, 0.03795, 0.2784, 0.03795, 0.2784, 0.03795, 0.2784, 0.03795, 0.2784, 0.03795, 0.2784, 0.03795, 0.2784, 0.03795, 0.2784, 0.03795, 0.2784, 0.03795, 0.2784, 0.03795, 0.2784, 0.03795, 0.2784, 0.03795, 0.2784, 0.03795, 0.2784, 0.03795, 0.2784, 0.03795, 0.2784, 0.03795, 0.2784, 0.03795, 0.2784, 0.03795, 0.2784, 0.03795, 0.2784, 0.03795, 0.2784, 0.03795, 0.2784, 0.03795, 0.2784, 0.03795, 0.2784, 0.03795, 0.2784, 0.03726, 0.3027, 0.03726, 0.3027, 0.03726, 0.3027, 0.03726, 0.3027, 0.03726, 0.3027, 0.03726, 0.3027, 0.03726, 0.3027, 0.03726, 0.3027, 0.03726, 0.3027, 0.03726, 0.3027, 0.03726, 0.3027, 0.03726, 0.3027, 0.03726, 0.3027, 0.03726, 0.3027, 0.03726, 0.3027, 0.03726, 0.3027, 0.03726, 0.3027, 0.03726, 0.3027, 0.03726, 0.3027, 0.03726, 0.3027, 0.03726, 0.3027, 0.03726, 0.3027, 0.03726, 0.3027, 0.03726, 0.3027, 0.03726, 0.3027, 0.03726, 0.3027, 0.03726, 0.3027, 0.03726, 0.3027, 0.03726, 0.3027, 0.03726, 0.3027, 0.03726, 0.3027, 0.03726, 0.3027, 0.03795, 0.2784, 0.03795, 0.2784, 0.03795, 0.2784, 0.03795, 0.2784, 0.03795, 0.2784, 0.03795, 0.2784, 0.03795, 0.2784, 0.03795, 0.2784, 0.03795, 0.2784, 0.03795, 0.2784, 0.03795, 0.2784, 0.03795, 0.2784, 0.03795, 0.2784, 0.03795, 0.2784, 0.03795, 0.2784, 0.03795, 0.2784, 0.03795, 0.2784, 0.03795, 0.2784, 0.03795, 0.2784, 0.03795, 0.2784, 0.03795, 0.2784, 0.03795, 0.2784, 0.03795, 0.2784, 0.03795, 0.2784, 0.03795, 0.2784, 0.03795, 0.2784, 0.03795, 0.2784, 0.03795, 0.2784, 0.03795, 0.2784, 0.03795, 0.2784, 0.03795, 0.2784, 0.03795, 0.2784, 0.03726, 0.3027, 0.03726, 0.3027, 0.03726, 0.3027, 0.03726, 0.3027, 0.03726, 0.3027, 0.03726, 0.3027, 0.03726, 0.3027, 0.03726, 0.3027, 0.03726, 0.3027, 0.03726, 0.3027, 0.03726, 0.3027, 0.03726, 0.3027, 0.03726, 0.3027, 0.03726, 0.3027, 0.03726, 0.3027, 0.03726, 0.3027, 0.03726, 0.3027, 0.03726, 0.3027, 0.03726, 0.3027, 0.03726, 0.3027, 0.03726, 0.3027, 0.03726, 0.3027, 0.03726, 0.3027, 0.03726, 0.3027, 0.03726, 0.3027, 0.03726, 0.3027, 0.03726, 0.3027, 0.03726, 0.3027, 0.03726, 0.3027, 0.03726, 0.3027, 0.03726, 0.3027, 0.03726, 0.3027, 0.03726, 0.3027, 0.03726, 0.3027, 0.03726, 0.3027, 0.03726, 0.3027, 0.03726, 0.3027, 0.03726, 0.3027, 0.03726, 0.3027, 0.03726, 0.3027, 0.03726, 0.3027, 0.03726, 0.3027, 0.03726, 0.3027, 0.03726, 0.3027, 0.03726, 0.3027, 0.03726, 0.3027, 0.03726, 0.3027, 0.03726, 0.3027, 0.03726, 0.3027, 0.03726, 0.3027, 0.03726, 0.3027, 0.03726, 0.3027, 0.03726, 0.3027, 0.03726, 0.3027, 0.03726, 0.3027, 0.03726, 0.3027, 0.03726, 0.3027, 0.03726, 0.3027, 0.03726, 0.3027, 0.03726, 0.3027, 0.03726, 0.3027, 0.03726, 0.3027, 0.03726, 0.3027, 0.03726, 0.3027, 0.03726, 0.3027, 0.03726, 0.3027, 0.03726, 0.3027, 0.03726, 0.3027, 0.03726, 0.3027, 0.03726, 0.3027, 0.03726, 0.3027, 0.03726, 0.3027, 0.03726, 0.3027, 0.03726, 0.3027, 0.03726, 0.3027, 0.03726, 0.3027, 0.03726, 0.3027, 0.03726, 0.3027, 0.03726, 0.3027, 0.03726, 0.3027, 0.03726, 0.3027, 0.03726, 0.3027, 0.03726, 0.3027, 0.03726, 0.3027, 0.03726, 0.3027, 0.03726, 0.3027, 0.03726, 0.3027, 0.03726, 0.3027, 0.03726, 0.3027, 0.03726, 0.3027, 0.03726, 0.3027, 0.03726, 0.3027, 0.03726, 0.3027, 0.03726, 0.3027, 0.03726, 0.3027, 0.03726, 0.3027, 0.03726, 0.3027, 0.03726, 0.3027, 0.03726, 0.3027, 0.03726, 0.3027, 0.03726, 0.3027, 0.03726, 0.3027, 0.03726, 0.3027, 0.03726, 0.3027, 0.03726, 0.3027, 0.03726, 0.3027, 0.03726, 0.3027, 0.03726, 0.3027, 0.03726, 0.3027, 0.03726, 0.3027, 0.03726, 0.3027, 0.03726, 0.3027, 0.03726, 0.3027, 0.03726, 0.3027, 0.03726, 0.3027, 0.03726, 0.3027, 0.03726, 0.3027, 0.03726, 0.3027, 0.03726, 0.3027, 0.03726, 0.3027, 0.03726, 0.3027, 0.03726, 0.3027, 0.03726, 0.3027, 0.03726, 0.3027, 0.03726, 0.3027, 0.03726, 0.3027, 0.03726, 0.3027, 0.03726, 0.3027, 0.03726, 0.3027, 0.03726, 0.3027, 0.03726, 0.3027, 0.03726, 0.3027, 0.03726, 0.3027, 0.03726, 0.3027, 0.03726, 0.3027, 0.03726, 0.3027, 0.03726, 0.3027, 0.03726, 0.3027, 0.03726, 0.3027, 0.03726, 0.3027, 0.03726, 0.3027, 0.03726, 0.3027, 0.03726, 0.3027, 0.03726, 0.3027, 0.03726, 0.3027, 0.03726, 0.3027, 0.03726, 0.3027, 0.03726, 0.3027, 0.03726, 0.3027, 0.03726, 0.3027, 0.03726, 0.3027, 0.03726, 0.3027, 0.03726, 0.2763, 0.03726, 0.2763, 0.03726, 0.2763, 0.03726, 0.2763, 0.03726, 0.2763, 0.03726, 0.2763, 0.03726, 0.2763, 0.03726, 0.2763, 0.03726, 0.2763, 0.03726, 0.2763, 0.03726, 0.2763, 0.03726, 0.2763, 0.03726, 0.2763, 0.03726, 0.2763, 0.03726, 0.2763, 0.03726, 0.2763, 0.03726, 0.2763, 0.03726, 0.2763, 0.03726, 0.2763, 0.03726, 0.2763, 0.03726, 0.2763, 0.03726, 0.2763, 0.03726, 0.2763, 0.03726, 0.2763, 0.03726, 0.2763, 0.03726, 0.2763, 0.03726, 0.2763, 0.03726, 0.2763, 0.03726, 0.2763, 0.03726, 0.2763, 0.03726, 0.2763, 0.03726, 0.2763, 0.03726, 0.2763, 0.03726, 0.2763, 0.03726, 0.2763, 0.03726, 0.2763, 0.03726, 0.2763, 0.03726, 0.2763, 0.03726, 0.2763, 0.03726, 0.2763, 0.03726, 0.2763, 0.03726, 0.2763, 0.03726, 0.2763, 0.03726, 0.2763, 0.03726, 0.2763, 0.03726, 0.2763, 0.03726, 0.2763, 0.03726, 0.2763, 0.03726, 0.2763, 0.03726, 0.2763, 0.03726, 0.2763, 0.03726, 0.2763, 0.03726, 0.2763, 0.03726, 0.2763, 0.03726, 0.2763, 0.03726, 0.2763, 0.03726, 0.2763, 0.03726, 0.2763, 0.03726, 0.2763, 0.03726, 0.2763, 0.03726, 0.2763, 0.03726, 0.2763, 0.03726, 0.2763, 0.03726, 0.2763, 0.03726, 0.2763, 0.03726, 0.2763, 0.03726, 0.2763, 0.03726, 0.2763, 0.03726, 0.2763, 0.03726, 0.2763, 0.03726, 0.2763, 0.03726, 0.2763, 0.03726, 0.2763, 0.03726, 0.2763, 0.03726, 0.2763, 0.03726, 0.2763, 0.03726, 0.2763, 0.03726, 0.2763, 0.03726, 0.2763, 0.03726, 0.2763, 0.03726, 0.2763, 0.03726, 0.2763, 0.03726, 0.2763, 0.03726, 0.2763, 0.03726, 0.2763, 0.03726, 0.2763, 0.03726, 0.2763, 0.03726, 0.2763, 0.03726, 0.2763, 0.03726, 0.2763, 0.03726, 0.2763, 0.03726, 0.2763, 0.03726, 0.2763, 0.03726, 0.2763, 0.03726, 0.2763, 0.03726, 0.2763, 0.03726, 0.2763, 0.03726, 0.2763, 0.03726, 0.2763, 0.03726, 0.2763, 0.03726, 0.2763, 0.03726, 0.2763, 0.03726, 0.2763, 0.03726, 0.2763, 0.03726, 0.2763, 0.03726, 0.2763, 0.03726, 0.2763, 0.03726, 0.2763, 0.03726, 0.2763, 0.03726, 0.2763, 0.03726, 0.2763, 0.03726, 0.2763, 0.03726, 0.2763, 0.03726, 0.2763, 0.03726, 0.2763, 0.03726, 0.2763, 0.03726, 0.2763, 0.03726, 0.2763, 0.03726, 0.2763, 0.03726, 0.2763, 0.03726, 0.2763, 0.03726, 0.2763, 0.03726, 0.2763, 0.03726, 0.2763, 0.03726, 0.2763, 0.03726, 0.2763, 0.03726, 0.2763, 0.03726, 0.2763, 0.03726, 0.2763, 0.03726, 0.2763, 0.03726, 0.2763, 0.03726, 0.2763, 0.03726, 0.2763, 0.03726, 0.2763, 0.03726, 0.2763, 0.03726, 0.2763, 0.03726, 0.2763, 0.03726, 0.2763, 0.03726, 0.2763, 0.03726, 0.2763, 0.03726, 0.2763, 0.03726, 0.2763, 0.03726, 0.2763, 0.03726, 0.2763, 0.03726, 0.2763, 0.03726, 0.2763, 0.03726, 0.2763, 0.03726, 0.2763, 0.03726, 0.2763, 0.03726, 0.2763, 0.03726, 0.2763, 0.03726, 0.2763, 0.03726, 0.2763, 0.03726, 0.2763, 0.03726, 0.2763, 0.03726, 0.2763, 0.03726, 0.2763, 0.03726, 0.2763, 0.03726, 0.2763, 0.03726, 0.2763, 0.03726, 0.2763, 0.03726, 0.2763, 0.03726, 0.2763, 0.03726, 0.2763, 0.03726, 0.2763, 0.03726, 0.2763, 0.03726, 0.2763, 0.03726, 0.2763, 0.03726, 0.2763, 0.03726, 0.2763, 0.03726, 0.2763, 0.03726, 0.2763, 0.03726, 0.2763, 0.03726, 0.2763, 0.03726, 0.2763, 0.03726, 0.2763, 0.03726, 0.2763, 0.03726, 0.2763, 0.03726, 0.2763, 0.03726, 0.2763])
me_mesh.materials.append(mat_material_001)
me_mesh.materials.append(mat_material_002)
me_mesh.update()
me_mesh.normals_split_custom_set([tuple(v) for v in zip(*[iter([0.0005383, -0.0591, 0.9983, 0.0005383, -0.0591, 0.9983, 0.0005383, -0.0591, 0.9983, 0.0005383, -0.0591, 0.9983, -0.009092, 0.9982, 0.0591, -0.009092, 0.9982, 0.0591, -0.009092, 0.9982, 0.0591, -0.009092, 0.9982, 0.0591, -0.0005384, 0.0591, -0.9983, -0.0005384, 0.0591, -0.9983, -0.0005384, 0.0591, -0.9983, -0.0005384, 0.0591, -0.9983, 0.009093, -0.9982, -0.0591, 0.009093, -0.9982, -0.0591, 0.009093, -0.9982, -0.0591, 0.009093, -0.9982, -0.0591, 0.6622, 0.748, 0.04392, 0.6622, 0.748, 0.04392, 0.6622, 0.748, 0.04392, 0.6622, 0.748, 0.04392, 0.3435, 0.05863, -0.9373, 0.3435, 0.05863, -0.9373, 0.3435, 0.05863, -0.9373, 0.3435, 0.05863, -0.9373, 0.7389, -0.6727, -0.04022, 0.7389, -0.6727, -0.04022, 0.7389, -0.6727, -0.04022, 0.7389, -0.6727, -0.04022, 0.3446, -0.05236, 0.9373, 0.3446, -0.05236, 0.9373, 0.3446, -0.05236, 0.9373, 0.3446, -0.05236, 0.9373, -0.5047, 0.04645, -0.8621, -0.5047, 0.04645, -0.8621, -0.5047, 0.04645, -0.8621, -0.5047, 0.04645, -0.8621, -0.8255, 0.5634, 0.0338, -0.8255, 0.5634, 0.0338, -0.8255, 0.5634, 0.0338, -0.8255, 0.5634, 0.0338, -0.5038, -0.05563, 0.862, -0.5038, -0.05563, 0.862, -0.5038, -0.05563, 0.862, -0.5038, -0.05563, 0.862, -0.8593, -0.5106, -0.02976, -0.8593, -0.5106, -0.02976, -0.8593, -0.5106, -0.02976, -0.8593, -0.5106, -0.02976, 1.0, 0.009109, -1.128e-06, 1.0, 0.009109, -1.128e-06, 1.0, 0.009109, -1.128e-06, 1.0, 0.009109, -1.128e-06, -1.0, -0.009109, 1.171e-06, -1.0, -0.009109, 1.171e-06, -1.0, -0.009109, 1.171e-06, -1.0, -0.009109, 1.171e-06, 0.2147, 6.702e-06, 0.9767, 0.2147, 6.702e-06, 0.9767, 0.2147, 6.702e-06, 0.9767, 0.2147, 6.702e-06, 0.9767, 0.9372, 0.3489, -0.0007172, 0.9372, 0.3489, -0.0007172, 0.9372, 0.3489, -0.0007172, 0.9372, 0.3489, -0.0007172, 0.7575, 3.349e-05, -0.6528, 0.7575, 3.349e-05, -0.6528, 0.7575, 3.349e-05, -0.6528, 0.7575, 3.349e-05, -0.6528, 0.8597, -0.5107, 0.0, 0.8597, -0.5107, 0.0, 0.8597, -0.5107, 0.0, 0.8597, -0.5107, 0.0, 1.0, 0.0, 0.0, 1.0, 0.0, 0.0, 1.0, 0.0, 0.0, 1.0, 0.0, 0.0, -1.0, 0.0, 0.0, -1.0, 0.0, 0.0, -1.0, 0.0, 0.0, -1.0, 0.0, 0.0, 0.0, 1.0, 2.223e-06, 0.0, 1.0, 2.223e-06, 0.0, 1.0, 2.223e-06, 0.0, 1.0, 2.223e-06, 0.0, 0.0, 1.0, 0.0, 0.0, 1.0, 0.0, 0.0, 1.0, 0.0, 0.0, 1.0, 0.0, -1.0, 0.0, 0.0, -1.0, 0.0, 0.0, -1.0, 0.0, 0.0, -1.0, 0.0, 0.0, 0.0, -1.0, 0.0, 0.0, -1.0, 0.0, 0.0, -1.0, 0.0, 0.0, -1.0, 0.8861, 0.4635, 0.0, 0.8861, 0.4635, 0.0, 0.8861, 0.4635, 0.0, 0.8861, 0.4635, 0.0, 0.3803, -9.983e-05, 0.9249, 0.3803, -9.983e-05, 0.9249, 0.3803, -9.983e-05, 0.9249, 0.3803, -9.983e-05, 0.9249, 0.7748, -0.6322, 0.0, 0.7748, -0.6322, 0.0, 0.7748, -0.6322, 0.0, 0.7748, -0.6322, 0.0, 0.3802, -9.978e-05, -0.9249, 0.3802, -9.978e-05, -0.9249, 0.3802, -9.978e-05, -0.9249, 0.3802, -9.978e-05, -0.9249, 0.0, 0.0, 1.0, 0.0, 0.0, 1.0, 0.0, 0.0, 1.0, 0.0, 0.0, 1.0, 0.0, 1.0, 0.0, 0.0, 1.0, 0.0, 0.0, 1.0, 0.0, 0.0, 1.0, 0.0, 0.0, 0.0, -1.0, 0.0, 0.0, -1.0, 0.0, 0.0, -1.0, 0.0, 0.0, -1.0, 0.0, -1.0, 0.0, 0.0, -1.0, 0.0, 0.0, -1.0, 0.0, 0.0, -1.0, 0.0, 0.0, 1.0, -1.617e-06, 0.0, 1.0, -1.617e-06, 0.0, 1.0, -1.617e-06, 0.0, 1.0, -1.617e-06, 0.0, 0.0, 1.0, 0.0, 0.0, 1.0, 0.0, 0.0, 1.0, 0.0, 0.0, 1.0, 0.0, -1.0, 0.0, 0.0, -1.0, 0.0, 0.0, -1.0, 0.0, 0.0, -1.0, 0.0, 0.0, 0.0, -1.0, 0.0, 0.0, -1.0, 0.0, 0.0, -1.0, 0.0, 0.0, -1.0, 0.0, 1.0, 0.0, 0.0, 1.0, 0.0, 0.0, 1.0, 0.0, 0.0, 1.0, 0.0, 0.0, 0.0, 1.0, 0.0, 0.0, 1.0, 0.0, 0.0, 1.0, 0.0, 0.0, 1.0, 0.0, -1.0, 0.0, 0.0, -1.0, 0.0, 0.0, -1.0, 0.0, 0.0, -1.0, 0.0, 0.0, 0.0, -1.0, 0.0, 0.0, -1.0, 0.0, 0.0, -1.0, 0.0, 0.0, -1.0, 0.1664, 0.0, 0.9861, 0.1664, 0.0, 0.9861, 0.1664, 0.0, 0.9861, 0.1664, 0.0, 0.9861, 0.9557, 0.2943, 0.0, 0.9557, 0.2943, 0.0, 0.9557, 0.2943, 0.0, 0.9557, 0.2943, 0.0, 0.6655, 0.0, -0.7464, 0.6655, 0.0, -0.7464, 0.6655, 0.0, -0.7464, 0.6655, 0.0, -0.7464, 0.7901, -0.613, 0.0, 0.7901, -0.613, 0.0, 0.7901, -0.613, 0.0, 0.7901, -0.613, 0.0, 0.8866, 0.4626, 0.0, 0.8866, 0.4626, 0.0, 0.8866, 0.4626, 0.0, 0.8866, 0.4626, 0.0, 0.645, -5.593e-05, 0.7642, 0.645, -5.593e-05, 0.7642, 0.645, -5.593e-05, 0.7642, 0.645, -5.593e-05, 0.7642, 0.8422, -0.5391, 0.0, 0.8422, -0.5391, 0.0, 0.8422, -0.5391, 0.0, 0.8422, -0.5391, 0.0, 0.2097, -1.822e-05, -0.9778, 0.2097, -1.822e-05, -0.9778, 0.2097, -1.822e-05, -0.9778, 0.2097, -1.822e-05, -0.9778, 0.0, 0.0, 1.0, 0.0, 0.0, 1.0, 0.0, 0.0, 1.0, 0.0, 0.0, 1.0, -9.432e-07, 1.0, 0.0, -9.432e-07, 1.0, 0.0, -9.432e-07, 1.0, 0.0, -9.432e-07, 1.0, 0.0, 0.0, 0.0, -1.0, 0.0, 0.0, -1.0, 0.0, 0.0, -1.0, 0.0, 0.0, -1.0, 0.0, -1.0, 0.0, 0.0, -1.0, 0.0, 0.0, -1.0, 0.0, 0.0, -1.0, 0.0, 0.924, 0.3825, 0.0, 0.924, 0.3825, 0.0, 0.924, 0.3825, 0.0, 0.924, 0.3825, 0.0, 0.3179, -2.178e-05, 0.9481, 0.3179, -2.178e-05, 0.9481, 0.3179, -2.178e-05, 0.9481, 0.3179, -2.178e-05, 0.9481, 0.7117, -0.7025, 0.0, 0.7117, -0.7025, 0.0, 0.7117, -0.7025, 0.0, 0.7117, -0.7025, 0.0, 0.3179, -2.178e-05, -0.9481, 0.3179, -2.178e-05, -0.9481, 0.3179, -2.178e-05, -0.9481, 0.3179, -2.178e-05, -0.9481, 0.0, 0.0, 1.0, 0.0, 0.0, 1.0, 0.0, 0.0, 1.0, 0.0, 0.0, 1.0, 0.0, 1.0, 0.0, 0.0, 1.0, 0.0, 0.0, 1.0, 0.0, 0.0, 1.0, 0.0, 0.0, 0.0, -1.0, 0.0, 0.0, -1.0, 0.0, 0.0, -1.0, 0.0, 0.0, -1.0, 0.0, -1.0, 0.0, 0.0, -1.0, 0.0, 0.0, -1.0, 0.0, 0.0, -1.0, 0.0, 0.7782, 0.6281, 0.0009661, 0.7782, 0.6281, 0.0009661, 0.7782, 0.6281, 0.0009661, 0.7782, 0.6281, 0.0009661, 0.4771, 9.187e-06, 0.8788, 0.4771, 9.187e-06, 0.8788, 0.4771, 9.187e-06, 0.8788, 0.4771, 9.187e-06, 0.8788, 0.7084, -0.7059, 0.001691, 0.7084, -0.7059, 0.001691, 0.7084, -0.7059, 0.001691, 0.7084, -0.7059, 0.001691, 0.1371, 5.095e-06, -0.9906, 0.1371, 5.095e-06, -0.9906, 0.1371, 5.095e-06, -0.9906, 0.1371, 5.095e-06, -0.9906, 0.9491, 0.3149, 0.0, 0.9491, 0.3149, 0.0, 0.9491, 0.3149, 0.0, 0.9491, 0.3149, 0.0, 0.1547, 0.0, 0.988, 0.1547, 0.0, 0.988, 0.1547, 0.0, 0.988, 0.1547, 0.0, 0.988, 0.7673, -0.6413, 0.0, 0.7673, -0.6413, 0.0, 0.7673, -0.6413, 0.0, 0.7673, -0.6413, 0.0, 0.6376, 0.0, -0.7703, 0.6376, 0.0, -0.7703, 0.6376, 0.0, -0.7703, 0.6376, 0.0, -0.7703, -0.4527, 0.0, 0.8917, -0.4527, 0.0, 0.8917, -0.4527, 0.0, 0.8917, -0.4527, 0.0, 0.8917, -0.9228, 0.3854, 0.0, -0.9228, 0.3854, 0.0, -0.9228, 0.3854, 0.0, -0.9228, 0.3854, 0.0, -0.4527, 0.0, -0.8917, -0.4527, 0.0, -0.8917, -0.4527, 0.0, -0.8917, -0.4527, 0.0, -0.8917, -0.8306, -0.5569, 0.0, -0.8306, -0.5569, 0.0, -0.8306, -0.5569, 0.0, -0.8306, -0.5569, 0.0, 0.0, 1.0, 0.0, 0.0, 1.0, 0.0, 0.0, 1.0, 0.0, 0.0, 1.0, 0.0, 0.0, 0.0, -1.0, 0.0, 0.0, -1.0, 0.0, 0.0, -1.0, 0.0, 0.0, -1.0, 0.0, -1.0, 0.0, 0.0, -1.0, 0.0, 0.0, -1.0, 0.0, 0.0, -1.0, 0.0, 0.0, 0.0, 1.0, 0.0, 0.0, 1.0, 0.0, 0.0, 1.0, 0.0, 0.0, 1.0, 0.0, 0.0, -1.0, 0.0, 0.0, -1.0, 0.0, 0.0, -1.0, 0.0, 0.0, -1.0, 0.0, 1.0, 0.0, 0.0, 1.0, 0.0, 0.0, 1.0, 0.0, 0.0, 1.0, 0.0, 0.0, 0.0, 1.0, 0.0, 0.0, 1.0, 0.0, 0.0, 1.0, 0.0, 0.0, 1.0, 0.0, -1.0, 0.0, 0.0, -1.0, 0.0, 0.0, -1.0, 0.0, 0.0, -1.0, 0.0, -0.5706, 0.0, -0.8212, -0.5706, 0.0, -0.8212, -0.5706, 0.0, -0.8212, -0.5706, 0.0, -0.8212, -0.93, 0.3675, 0.0, -0.93, 0.3675, 0.0, -0.93, 0.3675, 0.0, -0.93, 0.3675, 0.0, -0.1304, 0.0, 0.9915, -0.1304, 0.0, 0.9915, -0.1304, 0.0, 0.9915, -0.1304, 0.0, 0.9915, -0.7086, -0.7056, 0.0, -0.7086, -0.7056, 0.0, -0.7086, -0.7056, 0.0, -0.7086, -0.7056, 0.0, 0.7062, 0.708, 0.0, 0.7062, 0.708, 0.0, 0.7062, 0.708, 0.0, 0.7062, 0.708, 0.0, 0.1624, 0.0, -0.9867, 0.1624, 0.0, -0.9867, 0.1624, 0.0, -0.9867, 0.1624, 0.0, -0.9867, 0.7664, -0.6424, 0.0, 0.7664, -0.6424, 0.0, 0.7664, -0.6424, 0.0, 0.7664, -0.6424, 0.0, 0.5435, 0.0, 0.8394, 0.5435, 0.0, 0.8394, 0.5435, 0.0, 0.8394, 0.5435, 0.0, 0.8394, -0.1273, 0.0, -0.9919, -0.1273, 0.0, -0.9919, -0.1273, 0.0, -0.9919, -0.1273, 0.0, -0.9919, -0.614, 0.7893, 0.0, -0.614, 0.7893, 0.0, -0.614, 0.7893, 0.0, -0.614, 0.7893, 0.0, -0.4508, 0.0, 0.8926, -0.4508, 0.0, 0.8926, -0.4508, 0.0, 0.8926, -0.4508, 0.0, 0.8926, -0.6811, -0.7321, 0.0, -0.6811, -0.7321, 0.0, -0.6811, -0.7321, 0.0, -0.6811, -0.7321, 0.0, 0.0, 0.0, -1.0, 0.0, 0.0, -1.0, 0.0, 0.0, -1.0, 0.0, 0.0, -1.0, 0.0, 1.0, 0.0, 0.0, 1.0, 0.0, 0.0, 1.0, 0.0, 0.0, 1.0, 0.0, 0.0, 0.0, 1.0, 0.0, 0.0, 1.0, 0.0, 0.0, 1.0, 0.0, 0.0, 1.0, 0.0, -1.0, 0.0, 0.0, -1.0, 0.0, 0.0, -1.0, 0.0, 0.0, -1.0, 0.0, -0.6773, -2.249e-05, -0.7357, -0.6773, -2.249e-05, -0.7357, -0.6773, -2.249e-05, -0.7357, -0.6773, -2.249e-05, -0.7357, -0.9585, 0.2852, 0.0, -0.9585, 0.2852, 0.0, -0.9585, 0.2852, 0.0, -0.9585, 0.2852, 0.0, -0.1716, -5.7e-06, 0.9852, -0.1716, -5.7e-06, 0.9852, -0.1716, -5.7e-06, 0.9852, -0.1716, -5.7e-06, 0.9852, -0.7988, -0.6016, 0.0, -0.7988, -0.6016, 0.0, -0.7988, -0.6016, 0.0, -0.7988, -0.6016, 0.0, 0.0, 0.0, -1.0, 0.0, 0.0, -1.0, 0.0, 0.0, -1.0, 0.0, 0.0, -1.0, 0.0, 1.0, 5.804e-07, 0.0, 1.0, 5.804e-07, 0.0, 1.0, 5.804e-07, 0.0, 1.0, 5.804e-07, 0.0, 0.0, 1.0, 0.0, 0.0, 1.0, 0.0, 0.0, 1.0, 0.0, 0.0, 1.0, 0.0, -1.0, 0.0, 0.0, -1.0, 0.0, 0.0, -1.0, 0.0, 0.0, -1.0, 0.0, -0.7374, -5.507e-05, -0.6755, -0.7374, -5.507e-05, -0.6755, -0.7374, -5.507e-05, -0.6755, -0.7374, -5.507e-05, -0.6755, -0.9306, 0.3661, 0.001205, -0.9306, 0.3661, 0.001205, -0.9306, 0.3661, 0.001205, -0.9306, 0.3661, 0.001205, -0.2016, -1.501e-05, 0.9795, -0.2016, -1.501e-05, 0.9795, -0.2016, -1.501e-05, 0.9795, -0.2016, -1.501e-05, 0.9795, -0.8427, -0.5384, 0.001081, -0.8427, -0.5384, 0.001081, -0.8427, -0.5384, 0.001081, -0.8427, -0.5384, 0.001081, 0.8143, 0.5804, 0.0, 0.8143, 0.5804, 0.0, 0.8143, 0.5804, 0.0, 0.8143, 0.5804, 0.0, 0.4955, -7.733e-06, -0.8686, 0.4955, -7.733e-06, -0.8686, 0.4955, -7.733e-06, -0.8686, 0.4955, -7.733e-06, -0.8686, 0.8585, -0.5129, 0.0, 0.8585, -0.5129, 0.0, 0.8585, -0.5129, 0.0, 0.8585, -0.5129, 0.0, 0.4955, -7.733e-06, 0.8686, 0.4955, -7.733e-06, 0.8686, 0.4955, -7.733e-06, 0.8686, 0.4955, -7.733e-06, 0.8686, -0.4025, 0.0, -0.9154, -0.4025, 0.0, -0.9154, -0.4025, 0.0, -0.9154, -0.4025, 0.0, -0.9154, -0.7338, 0.6794, 0.0, -0.7338, 0.6794, 0.0, -0.7338, 0.6794, 0.0, -0.7338, 0.6794, 0.0, -0.4025, 0.0, 0.9154, -0.4025, 0.0, 0.9154, -0.4025, 0.0, 0.9154, -0.4025, 0.0, 0.9154, -0.7908, -0.6121, 0.0, -0.7908, -0.6121, 0.0, -0.7908, -0.6121, 0.0, -0.7908, -0.6121, 0.0, 0.0, 0.0, -1.0, 0.0, 0.0, -1.0, 0.0, 0.0, -1.0, 0.0, 0.0, -1.0, 0.0, 1.0, 2.302e-06, 0.0, 1.0, 2.302e-06, 0.0, 1.0, 2.302e-06, 0.0, 1.0, 2.302e-06, 0.0, 0.0, 1.0, 0.0, 0.0, 1.0, 0.0, 0.0, 1.0, 0.0, 0.0, 1.0, 0.0, -1.0, 0.0, 0.0, -1.0, 0.0, 0.0, -1.0, 0.0, 0.0, -1.0, 0.0, -0.2149, 1.86e-05, -0.9766, -0.2149, 1.86e-05, -0.9766, -0.2149, 1.86e-05, -0.9766, -0.2149, 1.86e-05, -0.9766, -0.8938, 0.4485, -0.001253, -0.8938, 0.4485, -0.001253, -0.8938, 0.4485, -0.001253, -0.8938, 0.4485, -0.001253, -0.6552, 4.243e-05, 0.7555, -0.6552, 4.243e-05, 0.7555, -0.6552, 4.243e-05, 0.7555, -0.6552, 4.243e-05, 0.7555, -0.8454, -0.5341, 0.0, -0.8454, -0.5341, 0.0, -0.8454, -0.5341, 0.0, -0.8454, -0.5341, 0.0, 0.9614, 0.2752, 0.0, 0.9614, 0.2752, 0.0, 0.9614, 0.2752, 0.0, 0.9614, 0.2752, 0.0, 0.4285, -4.696e-05, -0.9035, 0.4285, -4.696e-05, -0.9035, 0.4285, -4.696e-05, -0.9035, 0.4285, -4.696e-05, -0.9035, 0.8139, -0.5811, 0.0, 0.8139, -0.5811, 0.0, 0.8139, -0.5811, 0.0, 0.8139, -0.5811, 0.0, 0.4285, -4.696e-05, 0.9035, 0.4285, -4.696e-05, 0.9035, 0.4285, -4.696e-05, 0.9035, 0.4285, -4.696e-05, 0.9035, -0.3348, 7.568e-05, -0.9423, -0.3348, 7.568e-05, -0.9423, -0.3348, 7.568e-05, -0.9423, -0.3348, 7.568e-05, -0.9423, -0.9357, 0.3527, 0.0, -0.9357, 0.3527, 0.0, -0.9357, 0.3527, 0.0, -0.9357, 0.3527, 0.0, -0.3348, 7.568e-05, 0.9423, -0.3348, 7.568e-05, 0.9423, -0.3348, 7.568e-05, 0.9423, -0.3348, 7.568e-05, 0.9423, -0.719, -0.695, 0.0, -0.719, -0.695, 0.0, -0.719, -0.695, 0.0, -0.719, -0.695, 0.0, 0.8443, 0.5359, 0.0009896, 0.8443, 0.5359, 0.0009896, 0.8443, 0.5359, 0.0009896, 0.8443, 0.5359, 0.0009896, 0.1364, -3.178e-05, -0.9907, 0.1364, -3.178e-05, -0.9907, 0.1364, -3.178e-05, -0.9907, 0.1364, -3.178e-05, -0.9907, 0.7121, -0.7021, 0.0008338, 0.7121, -0.7021, 0.0008338, 0.7121, -0.7021, 0.0008338, 0.7121, -0.7021, 0.0008338, 0.4757, -0.0001108, 0.8796, 0.4757, -0.0001108, 0.8796, 0.4757, -0.0001108, 0.8796, 0.4757, -0.0001108, 0.8796, -0.1468, 4.239e-05, -0.9892, -0.1468, 4.239e-05, -0.9892, -0.1468, 4.239e-05, -0.9892, -0.1468, 4.239e-05, -0.9892, -0.8694, 0.4942, 0.0, -0.8694, 0.4942, 0.0, -0.8694, 0.4942, 0.0, -0.8694, 0.4942, 0.0, -0.5045, 0.0001529, 0.8634, -0.5045, 0.0001529, 0.8634, -0.5045, 0.0001529, 0.8634, -0.5045, 0.0001529, 0.8634, -0.7263, -0.6874, -0.0006717, -0.7263, -0.6874, -0.0006717, -0.7263, -0.6874, -0.0006717, -0.7263, -0.6874, -0.0006717, 0.0, 0.0, -1.0, 0.0, 0.0, -1.0, 0.0, 0.0, -1.0, 0.0, 0.0, -1.0, 0.0, 1.0, 0.0, 0.0, 1.0, 0.0, 0.0, 1.0, 0.0, 0.0, 1.0, 0.0, 0.0, 0.0, 1.0, 0.0, 0.0, 1.0, 0.0, 0.0, 1.0, 0.0, 0.0, 1.0, 0.0, -1.0, 0.0, 0.0, -1.0, 0.0, 0.0, -1.0, 0.0, 0.0, -1.0, 0.0, -0.381, 5.072e-05, -0.9246, -0.381, 5.072e-05, -0.9246, -0.381, 5.072e-05, -0.9246, -0.381, 5.072e-05, -0.9246, -0.9528, 0.3037, 0.0, -0.9528, 0.3037, 0.0, -0.9528, 0.3037, 0.0, -0.9528, 0.3037, 0.0, -0.381, 5.072e-05, 0.9246, -0.381, 5.072e-05, 0.9246, -0.381, 5.072e-05, 0.9246, -0.381, 5.072e-05, 0.9246, -0.7622, -0.6473, 0.0, -0.7622, -0.6473, 0.0, -0.7622, -0.6473, 0.0, -0.7622, -0.6473, 0.0, 0.6455, 0.7637, 0.0, 0.6455, 0.7637, 0.0, 0.6455, 0.7637, 0.0, 0.6455, 0.7637, 0.0, 0.5762, -0.0002589, -0.8173, 0.5762, -0.0002589, -0.8173, 0.5762, -0.0002589, -0.8173, 0.5762, -0.0002589, -0.8173, 0.7165, -0.6976, 0.0, 0.7165, -0.6976, 0.0, 0.7165, -0.6976, 0.0, 0.7165, -0.6976, 0.0, 0.1322, -5.943e-05, 0.9912, 0.1322, -5.943e-05, 0.9912, 0.1322, -5.943e-05, 0.9912, 0.1322, -5.943e-05, 0.9912, -0.7741, 0.0002983, -0.6331, -0.7741, 0.0002983, -0.6331, -0.7741, 0.0002983, -0.6331, -0.7741, 0.0002983, -0.6331, -0.8309, 0.5564, 0.0, -0.8309, 0.5564, 0.0, -0.8309, 0.5564, 0.0, -0.8309, 0.5564, 0.0, -0.2254, 8.683e-05, 0.9743, -0.2254, 8.683e-05, 0.9743, -0.2254, 8.683e-05, 0.9743, -0.2254, 8.683e-05, 0.9743, -0.8681, -0.4964, 0.0, -0.8681, -0.4964, 0.0, -0.8681, -0.4964, 0.0, -0.8681, -0.4964, 0.0, 0.0, 0.0, -1.0, 0.0, 0.0, -1.0, 0.0, 0.0, -1.0, 0.0, 0.0, -1.0, 0.0, 1.0, 0.0, 0.0, 1.0, 0.0, 0.0, 1.0, 0.0, 0.0, 1.0, 0.0, 0.0, 0.0, 1.0, 0.0, 0.0, 1.0, 0.0, 0.0, 1.0, 0.0, 0.0, 1.0, 0.0, -1.0, 0.0, 0.0, -1.0, 0.0, 0.0, -1.0, 0.0, 0.0, -1.0, 0.0, -0.3417, 6.124e-05, -0.9398, -0.3417, 6.124e-05, -0.9398, -0.3417, 6.124e-05, -0.9398, -0.3417, 6.124e-05, -0.9398, -0.8656, 0.5008, 0.0, -0.8656, 0.5008, 0.0, -0.8656, 0.5008, 0.0, -0.8656, 0.5008, 0.0, -0.3417, 6.124e-05, 0.9398, -0.3417, 6.124e-05, 0.9398, -0.3417, 6.124e-05, 0.9398, -0.3417, 6.124e-05, 0.9398, -0.7273, -0.6864, 0.0, -0.7273, -0.6864, 0.0, -0.7273, -0.6864, 0.0, -0.7273, -0.6864, 0.0, 0.9306, 0.366, 0.0001388, 0.9306, 0.366, 0.0001388, 0.9306, 0.366, 0.0001388, 0.9306, 0.366, 0.0001388, 0.5757, -9.52e-05, -0.8177, 0.5757, -9.52e-05, -0.8177, 0.5757, -9.52e-05, -0.8177, 0.5757, -9.52e-05, -0.8177, 0.7162, -0.6979, 0.0, 0.7162, -0.6979, 0.0, 0.7162, -0.6979, 0.0, 0.7162, -0.6979, 0.0, 0.132, -2.147e-05, 0.9912, 0.132, -2.147e-05, 0.9912, 0.132, -2.147e-05, 0.9912, 0.132, -2.147e-05, 0.9912, -0.7457, 5.495e-05, -0.6663, -0.7457, 5.495e-05, -0.6663, -0.7457, 5.495e-05, -0.6663, -0.7457, 5.495e-05, -0.6663, -0.9715, 0.237, 0.0, -0.9715, 0.237, 0.0, -0.9715, 0.237, 0.0, -0.9715, 0.237, 0.0, -0.2072, 1.524e-05, 0.9783, -0.2072, 1.524e-05, 0.9783, -0.2072, 1.524e-05, 0.9783, -0.2072, 1.524e-05, 0.9783, -0.8492, -0.5281, 0.0, -0.8492, -0.5281, 0.0, -0.8492, -0.5281, 0.0, -0.8492, -0.5281, 0.0, 0.0, 0.0, -1.0, 0.0, 0.0, -1.0, 0.0, 0.0, -1.0, 0.0, 0.0, -1.0, 0.0, 1.0, 0.0, 0.0, 1.0, 0.0, 0.0, 1.0, 0.0, 0.0, 1.0, 0.0, 0.0, 0.0, 1.0, 0.0, 0.0, 1.0, 0.0, 0.0, 1.0, 0.0, 0.0, 1.0, 0.0, -1.0, 0.0, 0.0, -1.0, 0.0, 0.0, -1.0, 0.0, 0.0, -1.0, 0.0, -0.1756, 0.0, -0.9845, -0.1756, 0.0, -0.9845, -0.1756, 0.0, -0.9845, -0.1756, 0.0, -0.9845, -0.8517, 0.5241, 0.0, -0.8517, 0.5241, 0.0, -0.8517, 0.5241, 0.0, -0.8517, 0.5241, 0.0, -0.6359, 0.0, 0.7717, -0.6359, 0.0, 0.7717, -0.6359, 0.0, 0.7717, -0.6359, 0.0, 0.7717, -0.7619, -0.6477, 0.0, -0.7619, -0.6477, 0.0, -0.7619, -0.6477, 0.0, -0.7619, -0.6477, 0.0, 0.9455, 0.3257, 0.0, 0.9455, 0.3257, 0.0, 0.9455, 0.3257, 0.0, 0.9455, 0.3257, 0.0, 0.5499, 0.0, -0.8352, 0.5499, 0.0, -0.8352, 0.5499, 0.0, -0.8352, 0.5499, 0.0, -0.8352, 0.8395, -0.5434, 0.0, 0.8395, -0.5434, 0.0, 0.8395, -0.5434, 0.0, 0.8395, -0.5434, 0.0, 0.5499, 0.0, 0.8352, 0.5499, 0.0, 0.8352, 0.5499, 0.0, 0.8352, 0.5499, 0.0, 0.8352, 1.0, -0.0005837, 0.0, 1.0, -0.0005837, 0.0, 1.0, -0.0005837, 0.0, 1.0, -0.0005837, 0.0, -1.0, 0.0004128, 0.0, -1.0, 0.0004128, 0.0, -1.0, 0.0004128, 0.0, -1.0, 0.0004128, 0.0, -1.0, 0.0, 0.0, -1.0, 0.0, 0.0, -1.0, 0.0, 0.0, -1.0, 0.0, 0.0, 1.0, 0.0, 0.0, 1.0, 0.0, 0.0, 1.0, 0.0, 0.0, 1.0, 0.0, 0.0, 0.1722, -0.01262, 0.985, 0.1722, -0.01262, 0.985, 0.1722, -0.01262, 0.985, 0.1722, -0.01262, 0.985, 0.7926, 0.6098, 0.0, 0.7926, 0.6098, 0.0, 0.7926, 0.6098, 0.0, 0.7926, 0.6098, 0.0, 0.6779, -0.04967, -0.7335, 0.6779, -0.04967, -0.7335, 0.6779, -0.04967, -0.7335, 0.6779, -0.04967, -0.7335, 0.7554, -0.6552, 0.0, 0.7554, -0.6552, 0.0, 0.7554, -0.6552, 0.0, 0.7554, -0.6552, 0.0, 0.0, 0.0, -1.0, 0.0, 0.0, -1.0, 0.0, 0.0, -1.0, 0.0, 0.0, -1.0, 0.07308, 0.9973, 0.0, 0.07308, 0.9973, 0.0, 0.07308, 0.9973, 0.0, 0.07308, 0.9973, 0.0, 3.64e-09, 0.0, 1.0, 3.64e-09, 0.0, 1.0, 3.64e-09, 0.0, 1.0, 3.64e-09, 0.0, 1.0, -0.07308, -0.9973, 0.0, -0.07308, -0.9973, 0.0, -0.07308, -0.9973, 0.0, -0.07308, -0.9973, 0.0, -0.63, 0.04616, -0.7753, -0.63, 0.04616, -0.7753, -0.63, 0.04616, -0.7753, -0.63, 0.04616, -0.7753, -0.6477, 0.7619, 0.0, -0.6477, 0.7619, 0.0, -0.6477, 0.7619, 0.0, -0.6477, 0.7619, 0.0, -0.1519, 0.01113, 0.9883, -0.1519, 0.01113, 0.9883, -0.1519, 0.01113, 0.9883, -0.1519, 0.01113, 0.9883, -0.8075, -0.5898, 0.0, -0.8075, -0.5898, 0.0, -0.8075, -0.5898, 0.0, -0.8075, -0.5898, 0.0, 0.9973, -0.07308, 0.0, 0.9973, -0.07308, 0.0, 0.9973, -0.07308, 0.0, 0.9973, -0.07308, 0.0, -0.9973, 0.07308, 0.0, -0.9973, 0.07308, 0.0, -0.9973, 0.07308, 0.0, -0.9973, 0.07308, 0.0, 0.0, 0.0, 1.0, -9.058e-11, 0.0, 1.0, 0.0, 0.0, 1.0, 0.0, 0.0, 1.0, -0.00718, 0.9996, 0.02819, -0.007133, 0.9996, 0.02816, 0.01452, 0.9998, 0.01021, 0.0144, 0.9999, 0.005963, -2.181e-11, 0.0, -1.0, -2.187e-11, 0.0, -1.0, -4.368e-11, 0.0, -1.0, -4.368e-11, 0.0, -1.0, -0.01475, -0.9997, 0.02059, -0.01536, -0.9996, 0.02388, 0.005213, -0.9986, 0.05272, 0.005507, -0.9996, 0.02775, -0.01475, -0.9997, 0.02059, 0.9792, 0.1308, 0.1549, 0.9722, 0.151, 0.1788, 0.3854, 0.5953, 0.7051, -1.0, 0.0, 0.0, -1.0, 0.0, 0.0, -1.0, 0.0, 0.0, -1.0, 0.0, 0.0, -0.01937, 0.999, 0.04093, -0.006961, 0.9969, 0.0783, -0.002262, 0.7145, 0.6996, 0.007252, -0.9997, 0.0244, 0.007247, -0.9997, 0.02439, 0.005507, -0.9996, 0.02775, 0.005213, -0.9986, 0.05272, 0.01901, -0.9992, 0.0345, 2.238e-11, 0.0, -1.0, 2.251e-11, 0.0, -1.0, -2.187e-11, 0.0, -1.0, -2.181e-11, 0.0, -1.0, -0.006961, 0.9969, 0.0783, 0.03231, 0.9981, 0.05181, -0.002262, 0.7145, 0.6996, -0.02761, -0.9996, 0.0, 0.007247, -0.9997, 0.02439, 0.007252, -0.9997, 0.0244, -0.02761, -0.9996, 0.0, 4.49e-11, 0.0, -1.0, 2.251e-11, 0.0, -1.0, 2.238e-11, 0.0, -1.0, 4.49e-11, 0.0, -1.0, 0.03019, 0.9987, 0.04199, 0.03231, 0.9981, 0.05181, -0.006961, 0.9969, 0.0783, -0.00745, 0.9992, 0.03889, 0.03019, 0.9987, 0.04199, 2.125e-09, 0.0, 1.0, -1.096e-09, 0.0, 1.0, -8.113e-10, 0.0, 1.0, -9.058e-11, 0.0, 1.0, -8.113e-10, 0.0, 1.0, -1.096e-09, 0.0, 1.0, -2.187e-09, 0.0, 1.0, -0.00745, 0.9992, 0.03889, -0.006961, 0.9969, 0.0783, -0.01937, 0.999, 0.04093, -0.007133, 0.9996, 0.02816, -0.00718, 0.9996, 0.02819, 0.01901, -0.9992, 0.0345, 0.005213, -0.9986, 0.05272, 0.001092, -0.7107, 0.7035, 0.001092, -0.7107, 0.7035, 0.005213, -0.9986, 0.05272, -0.01536, -0.9996, 0.02388, 1.0, 0.0, 0.0, 1.0, 0.0, 0.0, 1.0, 0.0, 0.0, 0.9722, 0.151, 0.1788, 0.9792, 0.1308, 0.1549, 0.0, 0.0, 1.0, -9.058e-11, 0.0, 1.0, 0.0, 0.0, 1.0, 0.0, 0.0, 1.0, 0.0, 0.0, 1.0, -8.113e-10, 0.0, 1.0, -9.058e-11, 0.0, 1.0, 0.0, 0.0, 1.0, 2.125e-09, 0.0, 1.0, -8.113e-10, 0.0, 1.0, 2.219e-09, 0.0, 1.0, 2.219e-09, 0.0, 1.0, -0.00718, 0.9996, 0.02819, 0.0144, 0.9999, 0.005963, 0.01423, 0.9999, 0.0, 1.518e-09, 0.0, 1.0, -5.069e-11, 0.0, 1.0, 2.09e-09, 0.0, 1.0, 2.09e-09, 0.0, 1.0, -0.008548, -0.9994, -0.03431, -0.008475, -0.9994, -0.03421, 0.01092, -0.9999, -0.007681, 0.01086, -0.9999, -0.004431, 0.0, 0.0, -1.0, 0.0, 0.0, -1.0, 0.0, 0.0, -1.0, 0.0, 0.0, -1.0, -0.01103, 0.9998, -0.0154, -0.01058, 0.9999, -0.01325, 0.005724, 1.0, -0.005612, 0.006162, 0.9995, -0.03226, -0.01103, 0.9998, -0.0154, -0.9792, -0.1308, 0.1549, -0.9722, -0.151, 0.1788, -0.3854, -0.5953, 0.7051, 1.0, 0.0, 0.0, 1.0, 0.0, 0.0, 1.0, 0.0, 0.0, 1.0, 0.0, 0.0, -0.03445, -0.9972, -0.06571, -0.01115, -0.9999, -0.002318, 0.002263, -0.7145, 0.6996, 0.01212, 0.9991, -0.03977, 0.01213, 0.9991, -0.03978, 0.006162, 0.9995, -0.03226, 0.005724, 1.0, -0.005612, 0.03415, 0.9978, -0.05663, 0.0, 0.0, -1.0, 0.0, 0.0, -1.0, 0.0, 0.0, -1.0, 0.0, 0.0, -1.0, -0.01115, -0.9999, -0.002318, 0.03187, -0.9988, -0.03732, 0.002263, -0.7145, 0.6996, -0.03172, 0.9995, 0.0, 0.01213, 0.9991, -0.03978, 0.01212, 0.9991, -0.03977, -0.03172, 0.9995, 0.0, 0.0, 0.0, -1.0, 0.0, 0.0, -1.0, 0.0, 0.0, -1.0, 0.0, 0.0, -1.0, 0.03473, -0.9982, -0.04832, 0.03187, -0.9988, -0.03732, -0.01115, -0.9999, -0.002318, -0.01262, -0.9979, -0.06371, 0.03473, -0.9982, -0.04832, -3.964e-09, 0.0, 1.0, -1.54e-09, 0.0, 1.0, -1.718e-09, 0.0, 1.0, -5.069e-11, 0.0, 1.0, -1.718e-09, 0.0, 1.0, -1.54e-09, 0.0, 1.0, -3.073e-09, 0.0, 1.0, -0.01262, -0.9979, -0.06371, -0.01115, -0.9999, -0.002318, -0.03445, -0.9972, -0.06571, -0.008475, -0.9994, -0.03421, -0.008548, -0.9994, -0.03431, 0.03415, 0.9978, -0.05663, 0.005724, 1.0, -0.005612, -0.001137, 0.7107, 0.7035, -0.001137, 0.7107, 0.7035, 0.005724, 1.0, -0.005612, -0.01058, 0.9999, -0.01325, -1.0, 0.0, 0.0, -1.0, 0.0, 0.0, -1.0, 0.0, 0.0, -0.9722, -0.151, 0.1788, -0.9792, -0.1308, 0.1549, 0.0, 0.0, 1.0, -5.069e-11, 0.0, 1.0, 1.518e-09, 0.0, 1.0, 0.0, 0.0, 1.0, 0.0, 0.0, 1.0, -1.718e-09, 0.0, 1.0, -5.069e-11, 0.0, 1.0, 0.0, 0.0, 1.0, -3.964e-09, 0.0, 1.0, -1.718e-09, 0.0, 1.0, -4.149e-09, 0.0, 1.0, -4.149e-09, 0.0, 1.0, -0.008548, -0.9994, -0.03431, 0.01086, -0.9999, -0.004431, 0.01078, -0.9999, 0.0])] * 3)])

# ---- objects
ob_sm_prop_fence_high_01 = bpy.data.objects.new('SM_Prop_Fence_High_01', me_mesh)

# ---- transforms, parenting, visibility, modifiers, constraints
ob_sm_prop_fence_high_01.location = (0.0, 0.0, 0.0)
ob_sm_prop_fence_high_01.rotation_euler = (1.571, -0.0, 0.0)
ob_sm_prop_fence_high_01.scale = (0.01, 0.01, 0.01)
ob_sm_prop_fence_high_01.color = (0.8, 0.8, 0.8, 1.0)

# ---- collection membership
scene.collection.objects.link(ob_sm_prop_fence_high_01)

# ---- scene / render settings (as saved in the file)
scene.frame_start = 1; scene.frame_end = 250; scene.frame_set(1)
scene.render.engine = 'BLENDER_EEVEE_NEXT'
scene.cycles.sampling_pattern = 'TABULATED_SOBOL'
scene.view_settings.view_transform = 'Filmic'
bpy.context.view_layer.update()

# ---- added for rendering (the .blend has no active camera and no usable light): camera, sun
cam_auto = bpy.data.cameras.new('AutoCamera')
cam_auto.lens = 50.0
cam_auto.sensor_width = 36.0
cam_auto.clip_end = 1000.0
ob_auto_camera = bpy.data.objects.new('AutoCamera', cam_auto)
scene.collection.objects.link(ob_auto_camera)
ob_auto_camera.location = (0.160245, -0.22188, 0.158752)
ob_auto_camera.rotation_euler = (1.09748, -7.21219e-08, 0.694738)
scene.camera = ob_auto_camera
light_auto_sun = bpy.data.lights.new('AutoSun', 'SUN')
light_auto_sun.energy = 3.0
light_auto_sun.angle = 0.0523599
ob_auto_sun = bpy.data.objects.new('AutoSun', light_auto_sun)
scene.collection.objects.link(ob_auto_sun)
ob_auto_sun.rotation_euler = (0.872665, 0.174533, 0.523599)
bpy.context.view_layer.update()
